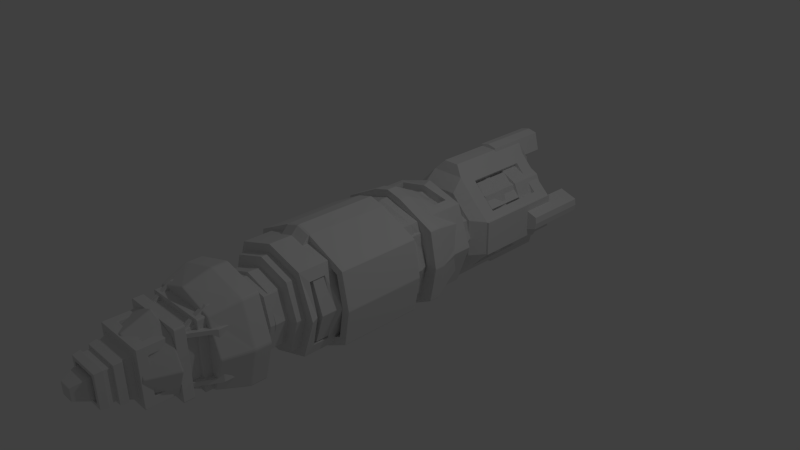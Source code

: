 # Source: EnginePieces.blend  (saved by Blender 2.75.0; exported with 4.5.12 LTS)
import bpy
from mathutils import Matrix  # noqa: F401  (used for matrix-valued properties, if any)

bpy.ops.wm.read_factory_settings(use_empty=True)
scene = bpy.context.scene
scene.name = 'Scene'

# ---- collections
col_collection_1 = bpy.data.collections.new('Collection 1'); scene.collection.children.link(col_collection_1)

# ---- materials (node trees are filled in below, after node groups)
mat_material = bpy.data.materials.new('Material')
mat_material.alpha_threshold = 0.0
mat_material.roughness = 0.5
mat_material.line_color = (0.0, 0.0, 0.0, 1.0)

# ---- material node trees

# ---- world
world_world = bpy.data.worlds.new('World'); scene.world = world_world
world_world.color = (0.05088, 0.05088, 0.05088)
world_world.use_sun_shadow = False
world_world.sun_shadow_jitter_overblur = 0.0
world_world.cycles.sampling_method = 'MANUAL'
world_world.cycles.sample_map_resolution = 256

# ---- cameras
cam_camera = bpy.data.cameras.new('Camera')
cam_camera.clip_end = 100.0
cam_camera.lens = 35.0
cam_camera.sensor_width = 32.0
cam_camera.sensor_height = 18.0
cam_camera.ortho_scale = 7.314
cam_camera.dof.focus_distance = 0.0

# ---- lights
light_lamp = bpy.data.lights.new('Lamp', 'POINT')
light_lamp.transmission_factor = 0.0
light_lamp.cutoff_distance = 30.0
light_lamp.energy = 100.0
light_lamp.shadow_buffer_clip_start = 1.001
light_lamp.shadow_soft_size = 0.1
light_lamp.shadow_maximum_resolution = 0.006
light_lamp.use_absolute_resolution = True
light_lamp.cycles.use_multiple_importance_sampling = False

# ---- meshes
me_cube_005 = bpy.data.meshes.new('Cube.005')
me_cube_005.from_pydata([(0.7388, -1.0, 0.6987), (0.7388, 0.8923, 0.6987), (0.0, 0.8923, 1.0), (0.0, -1.0, 1.0), (1.0, 0.8923, 0.0), (1.0, -1.0, 0.0), (0.0, -1.0, 0.0), (0.7388, -0.8496, 0.6987), (0.0, -0.8496, 1.0), (1.0, -0.8496, 0.0), (0.0, 0.8923, 1.102), (0.8468, 0.8923, 0.8012), (1.108, 0.8923, 0.0), (1.108, -0.8496, 0.0), (0.8468, -0.8496, 0.8012), (0.0, -0.8496, 1.102), (1.108, -0.5216, 0.0), (0.8468, -0.5216, 0.8012), (0.0, -0.5216, 1.102), (0.0, 1.0, 1.251), (0.9994, 1.0, 0.9498), (1.261, 1.0, 0.0), (1.261, -0.5216, 0.0), (0.9994, -0.5216, 0.9498), (0.0, -0.5216, 1.251), (0.0, -0.1813, 1.0), (0.7388, -0.1813, 0.6987), (1.0, -0.1813, 0.0), (0.0, -0.1813, 0.0)], [], [(4, 1, 11, 12), (0, 3, 6, 5), (7, 0, 5, 9), (1, 4, 27, 26), (8, 7, 14, 15), (0, 7, 8, 3), (12, 11, 20, 21), (17, 14, 13, 16), (1, 2, 10, 11), (7, 9, 13, 14), (18, 17, 23, 24), (14, 17, 18, 15), (23, 20, 19, 24), (20, 23, 22, 21), (17, 16, 22, 23), (11, 10, 19, 20), (25, 26, 27, 28), (2, 1, 26, 25)])
_uv = me_cube_005.uv_layers.new(name='UVMap')
_uv.uv.foreach_set('vector', [0.6896, 0.04409, 0.6896, 0.2637, 0.6598, 0.2637, 0.6598, 0.04409, 0.2021, 0.724, 0.01218, 0.8014, 0.01218, 0.5444, 0.2692, 0.5444, 0.07132, 0.2637, 0.03131, 0.2637, 0.03131, 0.04409, 0.07132, 0.04409, 0.6896, 0.2637, 0.6896, 0.04409, 0.9798, 0.04409, 0.9798, 0.2637, 0.07132, 0.4929, 0.07132, 0.2637, 0.1005, 0.2637, 0.1005, 0.4929, 0.03131, 0.2637, 0.07132, 0.2637, 0.07132, 0.4929, 0.03131, 0.4929, 0.6598, 0.04409, 0.6598, 0.2637, 0.6093, 0.2637, 0.6093, 0.04409, 0.1917, 0.2637, 0.1005, 0.2637, 0.1005, 0.04409, 0.1917, 0.04409, 0.6896, 0.2637, 0.6896, 0.4929, 0.6598, 0.4929, 0.6598, 0.2637, 0.07132, 0.2637, 0.07132, 0.04409, 0.1005, 0.04409, 0.1005, 0.2637, 0.1917, 0.4929, 0.1917, 0.2637, 0.2331, 0.2637, 0.2331, 0.4929, 0.1005, 0.2637, 0.1917, 0.2637, 0.1917, 0.4929, 0.1005, 0.4929, 0.2331, 0.2637, 0.6093, 0.2637, 0.6093, 0.4929, 0.2331, 0.4929, 0.6093, 0.2637, 0.2331, 0.2637, 0.2331, 0.04409, 0.6093, 0.04409, 0.1917, 0.2637, 0.1917, 0.04409, 0.2331, 0.04409, 0.2331, 0.2637, 0.6598, 0.2637, 0.6598, 0.4929, 0.6093, 0.4929, 0.6093, 0.2637, 0.2936, 0.8014, 0.3711, 0.6115, 0.5507, 0.5444, 0.5507, 0.8014, 0.6896, 0.4929, 0.6896, 0.2637, 0.9798, 0.2637, 0.9798, 0.4929])
me_cube_005.use_remesh_preserve_volume = False
me_cube_005.use_remesh_preserve_attributes = False
me_cube_005.use_mirror_vertex_groups = False
me_cube_005.update()
me_cube_004 = bpy.data.meshes.new('Cube.004')
me_cube_004.from_pydata([(0.7222, -1.266, 0.5472), (1.059, 1.715, 1.009), (0.0, 1.717, 1.398), (0.0, -1.266, 0.8387), (1.392, 1.715, 0.0), (0.8037, -1.266, 0.0), (0.0, -1.266, 0.0), (1.004, 1.253, 0.3075), (1.059, 0.05705, 1.009), (0.0, 0.05705, 1.398), (1.392, 0.05705, 0.0), (1.392, 0.1825, 0.0), (1.059, 0.1825, 1.009), (0.0, 0.1825, 1.398), (1.392, 0.6978, 0.0), (1.059, 0.6978, 1.009), (0.0, 0.6994, 1.398), (0.7263, 0.6978, 0.6233), (0.7263, 0.1825, 0.6233), (0.0, 0.6978, 1.012), (0.0, 0.1825, 1.012), (1.059, 0.1825, 0.0), (1.059, 0.6978, 0.0), (0.3917, 1.715, 1.342), (0.3611, -1.266, 0.693), (0.4018, -1.266, 0.0), (0.8097, 1.253, 0.7177), (0.5296, 0.05705, 1.204), (0.5296, 0.1825, 1.204), (0.3917, 0.6978, 1.342), (0.3632, 0.1825, 0.8176), (0.3632, 0.6978, 0.8176), (1.364, 1.715, 0.3663), (0.7629, -1.266, 0.2736), (0.0, -1.266, 0.4193), (0.384, 1.253, 0.9299), (1.226, 0.05705, 0.5047), (1.226, 0.1825, 0.5047), (1.364, 0.6978, 0.3663), (0.8928, 0.1825, 0.3117), (0.8928, 0.6978, 0.3117), (1.022, 1.253, 0.0), (0.3815, -1.266, 0.3465), (1.893, 1.715, 0.185), (1.922, 1.715, 0.0), (1.922, 0.6978, 0.0), (1.893, 0.6978, 0.185), (0.0, 1.717, 1.931), (0.0, 0.6994, 1.931), (0.2554, 0.6978, 1.875), (0.2554, 1.715, 1.875), (1.366, 2.567, 0.3665), (1.395, 2.567, 0.0), (0.0, 2.569, 1.398), (0.3939, 2.567, 1.343), (1.896, 2.567, 0.1852), (1.924, 2.567, 0.0), (0.0, 2.569, 1.931), (0.2577, 2.567, 1.875), (0.3841, 1.627, 0.9299), (0.8098, 1.627, 0.7176), (1.004, 1.627, 0.3074), (1.022, 1.627, 0.0), (0.0, 1.628, 0.9654), (0.0, 1.253, 0.5197), (0.5782, 1.253, 0.0), (0.0, 1.254, 0.9655), (0.5251, 1.253, 0.4578), (0.5251, -0.1845, 0.4578), (0.5782, -0.1845, 0.0), (0.0, -0.1845, 0.0), (0.0, -0.1845, 0.5197)], [], [(32, 43, 55, 51), (42, 34, 6, 25), (36, 33, 5, 10), (35, 26, 7, 67), (37, 36, 10, 11), (24, 27, 9, 3), (27, 28, 13, 9), (38, 14, 45, 46), (28, 12, 18, 30), (40, 39, 21, 22), (30, 31, 19, 20), (29, 16, 19, 31), (37, 11, 21, 39), (38, 15, 17, 40), (15, 29, 31, 17), (18, 17, 31, 30), (13, 28, 30, 20), (8, 12, 28, 27), (0, 8, 27, 24), (1, 32, 61, 60), (33, 42, 25, 5), (15, 1, 23, 29), (0, 24, 42, 33), (66, 35, 67, 64), (14, 38, 40, 22), (12, 37, 39, 18), (17, 18, 39, 40), (1, 15, 38, 32), (12, 8, 36, 37), (23, 1, 60, 59), (8, 0, 33, 36), (24, 3, 34, 42), (43, 46, 45, 44), (32, 38, 46, 43), (4, 32, 51, 52), (49, 50, 47, 48), (16, 29, 49, 48), (29, 23, 50, 49), (54, 53, 57, 58), (52, 51, 55, 56), (47, 50, 58, 57), (23, 2, 53, 54), (50, 23, 54, 58), (43, 44, 56, 55), (59, 60, 26, 35), (63, 59, 35, 66), (2, 23, 59, 63), (67, 7, 41, 65), (32, 4, 62, 61), (60, 61, 7, 26), (61, 62, 41, 7), (71, 68, 69, 70), (67, 65, 69, 68), (64, 67, 68, 71)])
_uv = me_cube_004.uv_layers.new(name='UVMap')
_uv.uv.foreach_set('vector', [0.1919, 0.1464, 0.192, 0.05251, 0.335, 0.05245, 0.3348, 0.1463, 0.8513, 0.6275, 0.7873, 0.6397, 0.7873, 0.5694, 0.8547, 0.5694, 0.7126, 0.2699, 0.6885, 0.03105, 0.7344, 0.02101, 0.8026, 0.2583, 0.347, 0.6401, 0.3564, 0.706, 0.3495, 0.7676, 0.2879, 0.7051, 0.7148, 0.2914, 0.7126, 0.2699, 0.8026, 0.2583, 0.8054, 0.2797, 0.5776, 0.031, 0.5347, 0.2676, 0.4414, 0.2538, 0.5125, 0.02101, 0.5347, 0.2676, 0.5321, 0.2883, 0.4383, 0.2746, 0.4414, 0.2538, 0.9364, 0.1303, 0.897, 0.08284, 0.9609, 0.02101, 0.979, 0.04663, 0.6607, 0.8135, 0.6229, 0.7267, 0.7083, 0.7223, 0.7268, 0.7889, 0.6358, 0.4268, 0.6358, 0.3403, 0.695, 0.3403, 0.695, 0.4268, 0.5074, 0.3403, 0.5074, 0.4268, 0.4383, 0.4268, 0.4383, 0.3403, 0.9332, 0.3613, 0.8925, 0.4137, 0.8475, 0.3672, 0.8685, 0.3014, 0.6648, 0.648, 0.7067, 0.5694, 0.7453, 0.6097, 0.7268, 0.666, 0.9364, 0.1303, 0.9748, 0.2433, 0.8896, 0.2357, 0.8733, 0.1787, 0.9748, 0.2433, 0.9332, 0.3613, 0.8685, 0.3014, 0.8896, 0.2357, 0.5765, 0.3403, 0.5765, 0.4268, 0.5074, 0.4268, 0.5074, 0.3403, 0.6985, 0.9002, 0.6607, 0.8135, 0.7268, 0.7889, 0.7453, 0.8555, 0.6263, 0.2777, 0.626, 0.2983, 0.5321, 0.2883, 0.5347, 0.2676, 0.6427, 0.04112, 0.6263, 0.2777, 0.5347, 0.2676, 0.5776, 0.031, 0.4533, 0.7275, 0.4956, 0.6159, 0.5463, 0.6531, 0.5193, 0.7243, 0.9153, 0.6153, 0.8513, 0.6275, 0.8547, 0.5694, 0.9221, 0.5694, 0.0212, 0.2656, 0.1918, 0.2658, 0.1917, 0.3909, 0.02109, 0.3907, 0.9084, 0.6611, 0.8479, 0.6856, 0.8513, 0.6275, 0.9153, 0.6153, 0.3341, 0.581, 0.347, 0.6401, 0.2879, 0.7051, 0.265, 0.6078, 0.897, 0.08284, 0.9364, 0.1303, 0.8733, 0.1787, 0.8569, 0.1217, 0.6229, 0.7267, 0.6648, 0.648, 0.7268, 0.666, 0.7083, 0.7223, 0.5765, 0.4268, 0.5765, 0.3403, 0.6358, 0.3403, 0.6358, 0.4268, 0.1918, 0.2658, 0.0212, 0.2656, 0.0213, 0.1463, 0.1919, 0.1464, 0.626, 0.2983, 0.6263, 0.2777, 0.7126, 0.2699, 0.7148, 0.2914, 0.4887, 0.8475, 0.4533, 0.7275, 0.5193, 0.7243, 0.5419, 0.8008, 0.6263, 0.2777, 0.6427, 0.04112, 0.6885, 0.03105, 0.7126, 0.2699, 0.8479, 0.6856, 0.7873, 0.71, 0.7873, 0.6397, 0.8513, 0.6275, 0.192, 0.05251, 0.02137, 0.0524, 0.02139, 0.02101, 0.1921, 0.02111, 0.1919, 0.1464, 0.0213, 0.1463, 0.02137, 0.0524, 0.192, 0.05251, 0.192, 0.2081, 0.1919, 0.1464, 0.3348, 0.1463, 0.3349, 0.208, 0.02101, 0.483, 0.1917, 0.4832, 0.1919, 0.527, 0.02124, 0.5268, 0.8925, 0.4137, 0.9332, 0.3613, 0.979, 0.4414, 0.9547, 0.4779, 0.02109, 0.3907, 0.1917, 0.3909, 0.1917, 0.4832, 0.02101, 0.483, 0.3346, 0.3909, 0.3963, 0.4163, 0.3742, 0.5029, 0.3346, 0.4831, 0.3915, 0.122, 0.3348, 0.1463, 0.335, 0.05245, 0.3629, 0.0379, 0.1919, 0.527, 0.1917, 0.4832, 0.3346, 0.4831, 0.3348, 0.5273, 0.1917, 0.3909, 0.1918, 0.3245, 0.3347, 0.3241, 0.3346, 0.3909, 0.1917, 0.4832, 0.1917, 0.3909, 0.3346, 0.3909, 0.3346, 0.4831, 0.192, 0.05251, 0.1921, 0.02111, 0.335, 0.02101, 0.335, 0.05245, 0.406, 0.6313, 0.4113, 0.7081, 0.3564, 0.706, 0.347, 0.6401, 0.3942, 0.5694, 0.406, 0.6313, 0.347, 0.6401, 0.3341, 0.581, 0.5261, 0.9023, 0.4887, 0.8475, 0.5419, 0.8008, 0.5809, 0.8524, 0.2879, 0.7051, 0.3495, 0.7676, 0.339, 0.812, 0.2733, 0.7884, 0.4956, 0.6159, 0.536, 0.5694, 0.5809, 0.6148, 0.5463, 0.6531, 0.4113, 0.7081, 0.403, 0.7771, 0.3495, 0.7676, 0.3564, 0.706, 0.403, 0.7771, 0.3943, 0.8226, 0.339, 0.812, 0.3495, 0.7676, 0.7873, 0.849, 0.7977, 0.7609, 0.8745, 0.752, 0.8745, 0.849, 0.2879, 0.7051, 0.2733, 0.7884, 0.02101, 0.7822, 0.02301, 0.7013, 0.265, 0.6078, 0.2879, 0.7051, 0.02301, 0.7013, 0.02101, 0.6222])
me_cube_004.use_remesh_preserve_volume = False
me_cube_004.use_remesh_preserve_attributes = False
me_cube_004.use_mirror_vertex_groups = False
me_cube_004.update()
me_cube_001 = bpy.data.meshes.new('Cube.001')
me_cube_001.from_pydata([(0.2047, 0.9725, 0.4165), (0.7257, -0.4757, 0.2378), (0.7257, 0.7907, 0.2378), (0.4757, -0.4757, 0.4757), (0.3051, 0.9725, 0.3109), (0.4757, 0.7907, 0.4757), (0.0, -0.4757, 0.7257), (0.2378, -0.4757, 0.7257), (0.2378, 0.7907, 0.7257), (0.7257, 0.7907, 0.0), (0.7257, -0.4757, 0.0), (0.2552, 0.5294, 0.2601), (0.6483, -0.2766, 0.3139), (0.6483, 0.5916, 0.3139), (0.3139, 0.5916, 0.6483), (0.4769, 0.5916, 0.4769), (0.4769, -0.2766, 0.4769), (0.3139, -0.2766, 0.6483), (0.558, -0.2766, 0.2235), (0.558, 0.5916, 0.2235), (0.2235, 0.5916, 0.558), (0.3866, 0.5916, 0.3866), (0.3866, -0.2766, 0.3866), (0.2235, -0.2766, 0.558), (0.2595, -0.644, 0.2595), (0.5574, -0.644, 0.2595), (0.4047, -0.644, 0.4047), (0.0, -0.644, 0.2595), (0.2595, -0.644, 0.5574), (0.0, -0.644, 0.5574), (0.2595, -0.644, 0.0), (0.5574, -0.644, 0.0), (0.0, -0.644, 0.0), (0.5356, -0.2189, 0.2456), (0.5356, 0.534, 0.2456), (0.2456, 0.534, 0.5356), (0.387, 0.534, 0.387), (0.387, -0.2189, 0.387), (0.2456, -0.2189, 0.5356), (0.5851, -0.2189, 0.2951), (0.5851, 0.534, 0.2951), (0.2951, 0.534, 0.5851), (0.4365, 0.534, 0.4365), (0.4365, -0.2189, 0.4365), (0.2951, -0.2189, 0.5851), (0.7554, -0.4757, 0.2378), (0.7554, 0.7907, 0.2378), (0.7554, 0.7907, 0.0), (0.7554, -0.4757, 0.0), (0.1996, 0.2718, 0.3185), (0.2047, 0.5294, 0.4165), (0.1967, 0.9725, 0.522), (0.3521, 0.9725, 0.3586), (0.5155, 0.9725, 0.2032), (0.0, 0.9725, 0.522), (0.2552, 0.2718, 0.2601), (0.5155, 0.9725, 0.0), (0.3051, 0.5294, 0.3109), (0.4107, 0.9725, 0.2104), (0.0, 0.9725, 0.4165), (0.4107, 0.9725, 0.0), (0.1996, 0.5294, 0.3185), (0.4107, 0.5294, 0.2104), (0.0, 0.5294, 0.4165), (0.1996, 0.2718, 0.2045), (0.4107, 0.5294, 0.0), (0.0, 0.2718, 0.2045), (0.3136, 0.5294, 0.2045), (0.0, 0.5294, 0.3185), (0.3136, 0.5294, 0.0), (0.3136, 0.2718, 0.2045), (0.0, 0.2718, 0.3185), (0.1996, 0.2718, 0.0), (0.3136, 0.2718, 0.0), (0.0, 0.2718, 0.0), (0.0, 1.034, 0.6585), (0.0, 0.8518, 0.8622), (0.1121, 0.8518, 0.8622), (0.1121, 1.034, 0.6585), (0.1121, -0.4145, 0.8622), (0.0, -0.4145, 0.8622)], [], [(8, 5, 52, 51), (7, 8, 77, 79), (7, 6, 29, 28), (3, 7, 28, 26), (51, 54, 75, 78), (5, 8, 14, 15), (1, 3, 26, 25), (7, 3, 16, 17), (10, 1, 25, 31), (5, 2, 53, 52), (9, 2, 46, 47), (2, 9, 56, 53), (16, 12, 18, 22), (14, 17, 23, 20), (8, 7, 17, 14), (2, 5, 15, 13), (1, 2, 13, 12), (3, 1, 12, 16), (23, 22, 37, 38), (21, 20, 35, 36), (15, 14, 20, 21), (17, 16, 22, 23), (13, 15, 21, 19), (12, 13, 19, 18), (25, 24, 30, 31), (26, 28, 24, 25), (28, 29, 27, 24), (24, 27, 32, 30), (34, 36, 42, 40), (38, 37, 43, 44), (19, 21, 36, 34), (18, 19, 34, 33), (20, 23, 38, 35), (22, 18, 33, 37), (43, 42, 41, 44), (42, 43, 39, 40), (33, 34, 40, 39), (35, 38, 44, 41), (37, 33, 39, 43), (36, 35, 41, 42), (46, 45, 48, 47), (2, 1, 45, 46), (1, 10, 48, 45), (53, 56, 60, 58), (54, 51, 0, 59), (51, 52, 4, 0), (52, 53, 58, 4), (59, 0, 50, 63), (0, 4, 57, 50), (4, 58, 62, 57), (58, 60, 65, 62), (57, 62, 67, 11), (50, 57, 11, 61), (62, 65, 69, 67), (63, 50, 61, 68), (11, 67, 70, 55), (61, 11, 55, 49), (67, 69, 73, 70), (68, 61, 49, 71), (66, 64, 72, 74), (49, 55, 70, 64), (71, 49, 64, 66), (64, 70, 73, 72), (76, 77, 78, 75), (79, 77, 76, 80), (8, 51, 78, 77), (6, 7, 79, 80)])
_uv = me_cube_001.uv_layers.new(name='UVMap')
_uv.uv.foreach_set('vector', [0.7448, 0.6782, 0.6268, 0.6665, 0.634, 0.5814, 0.7138, 0.5862, 0.344, 0.4693, 0.344, 0.0402, 0.4069, 0.0195, 0.4069, 0.4486, 0.5793, 0.2852, 0.4967, 0.2948, 0.4871, 0.2122, 0.5738, 0.2052, 0.6693, 0.2049, 0.5793, 0.2852, 0.5738, 0.2052, 0.6212, 0.1568, 0.7138, 0.5862, 0.7611, 0.5328, 0.7982, 0.5702, 0.7701, 0.5923, 0.2271, 0.04019, 0.344, 0.0402, 0.3073, 0.1077, 0.2271, 0.1077, 0.7496, 0.1149, 0.6693, 0.2049, 0.6212, 0.1568, 0.6696, 0.1094, 0.344, 0.4693, 0.2271, 0.4693, 0.2271, 0.4019, 0.3073, 0.4019, 0.7592, 0.03233, 0.7496, 0.1149, 0.6696, 0.1094, 0.6766, 0.02269, 0.6268, 0.6665, 0.5091, 0.6589, 0.5586, 0.5799, 0.634, 0.5814, 0.4468, 0.6059, 0.5091, 0.6589, 0.5025, 0.6667, 0.4402, 0.6137, 0.5091, 0.6589, 0.4468, 0.6059, 0.5092, 0.5344, 0.5586, 0.5799, 0.02043, 0.6317, 0.01951, 0.5511, 0.06305, 0.5517, 0.06373, 0.6317, 0.3577, 0.7551, 0.06303, 0.7551, 0.06303, 0.7117, 0.3577, 0.7117, 0.344, 0.0402, 0.344, 0.4693, 0.3073, 0.4019, 0.3073, 0.1077, 0.1102, 0.0402, 0.2271, 0.04019, 0.2271, 0.1077, 0.1469, 0.1077, 0.1102, 0.4693, 0.1102, 0.0402, 0.1469, 0.1077, 0.1469, 0.4019, 0.2271, 0.4693, 0.1102, 0.4693, 0.1469, 0.4019, 0.2271, 0.4019, 0.06303, 0.7117, 0.06373, 0.6317, 0.08313, 0.6317, 0.08272, 0.7011, 0.357, 0.6318, 0.3577, 0.7117, 0.338, 0.7011, 0.3376, 0.6318, 0.4002, 0.6318, 0.4012, 0.7123, 0.3577, 0.7117, 0.357, 0.6318, 0.0195, 0.7123, 0.02043, 0.6317, 0.06373, 0.6317, 0.06303, 0.7117, 0.4012, 0.5512, 0.4002, 0.6318, 0.357, 0.6318, 0.3577, 0.5518, 0.06307, 0.5083, 0.3577, 0.5084, 0.3577, 0.5518, 0.06305, 0.5517, 0.6696, 0.1094, 0.572, 0.1076, 0.5733, 0.0195, 0.6766, 0.02269, 0.6212, 0.1568, 0.5738, 0.2052, 0.572, 0.1076, 0.6696, 0.1094, 0.5738, 0.2052, 0.4871, 0.2122, 0.4839, 0.1089, 0.572, 0.1076, 0.572, 0.1076, 0.4839, 0.1089, 0.4839, 0.0195, 0.5733, 0.0195, 0.3225, 0.8181, 0.3235, 0.8871, 0.2998, 0.8871, 0.299, 0.8178, 0.02051, 0.9565, 0.0195, 0.8874, 0.04324, 0.8875, 0.04397, 0.9568, 0.3577, 0.5518, 0.357, 0.6318, 0.3376, 0.6318, 0.338, 0.5625, 0.06305, 0.5517, 0.3577, 0.5518, 0.338, 0.5625, 0.08274, 0.5624, 0.3577, 0.7117, 0.06303, 0.7117, 0.08272, 0.7011, 0.338, 0.7011, 0.06373, 0.6317, 0.06305, 0.5517, 0.08274, 0.5624, 0.08313, 0.6317, 0.04324, 0.8875, 0.2998, 0.8871, 0.299, 0.9568, 0.04397, 0.9568, 0.2998, 0.8871, 0.04324, 0.8875, 0.04403, 0.8178, 0.299, 0.8178, 0.04403, 0.7941, 0.299, 0.7941, 0.299, 0.8178, 0.04403, 0.8178, 0.299, 0.9805, 0.04397, 0.9805, 0.04397, 0.9568, 0.299, 0.9568, 0.0195, 0.8874, 0.02048, 0.8181, 0.04403, 0.8178, 0.04324, 0.8875, 0.3235, 0.8871, 0.3225, 0.9565, 0.299, 0.9568, 0.2998, 0.8871, 0.1001, 0.0402, 0.1001, 0.4693, 0.0195, 0.4693, 0.0195, 0.0402, 0.1102, 0.0402, 0.1102, 0.4693, 0.1001, 0.4693, 0.1001, 0.0402, 0.7496, 0.1149, 0.7592, 0.03233, 0.7695, 0.03354, 0.7599, 0.1161, 0.5586, 0.5799, 0.5092, 0.5344, 0.534, 0.5083, 0.585, 0.5577, 0.7611, 0.5328, 0.7138, 0.5862, 0.6848, 0.5612, 0.7343, 0.5083, 0.7138, 0.5862, 0.634, 0.5814, 0.6347, 0.5584, 0.6848, 0.5612, 0.634, 0.5814, 0.5586, 0.5799, 0.585, 0.5577, 0.6347, 0.5584, 0.7102, 0.7172, 0.7159, 0.7848, 0.5773, 0.7928, 0.564, 0.7293, 0.7159, 0.7848, 0.7175, 0.8381, 0.5701, 0.8384, 0.5773, 0.7928, 0.7175, 0.8381, 0.7175, 0.8866, 0.5759, 0.8853, 0.5701, 0.8384, 0.7175, 0.8866, 0.7129, 0.9647, 0.5598, 0.9501, 0.5759, 0.8853, 0.5701, 0.8384, 0.5759, 0.8853, 0.5454, 0.8703, 0.5453, 0.8382, 0.5773, 0.7928, 0.5701, 0.8384, 0.5453, 0.8382, 0.5467, 0.8067, 0.5759, 0.8853, 0.5598, 0.9501, 0.5302, 0.9431, 0.5454, 0.8703, 0.564, 0.7293, 0.5773, 0.7928, 0.5467, 0.8067, 0.534, 0.7356, 0.5453, 0.8382, 0.5454, 0.8703, 0.4487, 0.8608, 0.4505, 0.8343, 0.5467, 0.8067, 0.5453, 0.8382, 0.4505, 0.8343, 0.4515, 0.8053, 0.5454, 0.8703, 0.5302, 0.9431, 0.4402, 0.9323, 0.4487, 0.8608, 0.534, 0.7356, 0.5467, 0.8067, 0.4515, 0.8053, 0.4492, 0.7418, 0.8806, 0.7662, 0.8328, 0.814, 0.7838, 0.765, 0.8316, 0.7172, 0.8601, 0.8413, 0.8328, 0.8407, 0.8055, 0.8413, 0.8328, 0.814, 0.9079, 0.7935, 0.8601, 0.8413, 0.8328, 0.814, 0.8806, 0.7662, 0.8328, 0.814, 0.8055, 0.8413, 0.7565, 0.7923, 0.7838, 0.765, 0.8455, 0.6469, 0.814, 0.6664, 0.7701, 0.5923, 0.7982, 0.5702, 0.4069, 0.4486, 0.4069, 0.0195, 0.4449, 0.0195, 0.4449, 0.4486, 0.7448, 0.6782, 0.7138, 0.5862, 0.7701, 0.5923, 0.814, 0.6664, 0.4967, 0.2948, 0.5793, 0.2852, 0.5417, 0.3422, 0.5028, 0.3467])
me_cube_001.use_remesh_preserve_volume = False
me_cube_001.use_remesh_preserve_attributes = False
me_cube_001.use_mirror_vertex_groups = False
me_cube_001.update()
me_cylinder_002 = bpy.data.meshes.new('Cylinder.002')
me_cylinder_002.from_pydata([(0.7402, -1.573, 0.0), (0.0, 1.014, 0.7247), (0.5318, 1.014, 0.5616), (0.7402, 1.014, 0.0), (0.3173, -2.159, -7.629e-09), (0.3173, 1.419, 3.02e-08), (0.2244, -2.159, 0.2244), (0.2244, 1.419, 0.2244), (-6.335e-08, -2.159, 0.3173), (-6.335e-08, 1.419, 0.3173), (0.3173, 1.014, 0.0), (0.2244, 1.014, 0.2244), (0.0, 1.014, 0.3173), (0.0, -1.573, 0.3173), (0.2244, -1.573, 0.2244), (0.3173, -1.573, -1.434e-09), (0.5318, -1.573, 0.5616), (0.0, -1.573, 0.7247), (0.3173, -1.768, 0.0), (0.3173, -1.963, 0.0), (0.2244, -1.768, 0.2244), (0.2244, -1.963, 0.2244), (0.0, -1.768, 0.3173), (0.0, -1.963, 0.3173), (0.4771, -1.768, 0.0), (0.4771, -1.963, 0.0), (0.3842, -1.768, 0.3528), (0.3842, -1.963, 0.3528), (0.0, -1.768, 0.4457), (0.0, -1.963, 0.4457), (0.7402, 0.5831, 0.0), (0.7402, 0.1519, 0.0), (0.7402, -0.2792, 0.0), (0.7402, -0.7104, 0.0), (0.7402, -1.142, 0.0), (0.5318, 0.5831, 0.5616), (0.5318, 0.1519, 0.5616), (0.5318, -0.2792, 0.5616), (0.5318, -0.7104, 0.5616), (0.5318, -1.142, 0.5616), (0.0, 0.5831, 0.7247), (0.0, 0.1519, 0.7247), (0.0, -0.2792, 0.7247), (0.0, -0.7104, 0.7247), (0.0, -1.142, 0.7247), (0.3988, -0.8182, 0.6024), (0.3988, -1.034, 0.6024), (0.0, -0.8182, 0.6839), (0.0, -1.034, 0.6839), (0.3988, 0.04413, 0.6024), (0.3988, -0.1714, 0.6024), (0.0, 0.04413, 0.6839), (0.0, -0.1714, 0.6839), (0.3988, 0.9064, 0.6024), (0.0, 0.9064, 0.6839), (0.3988, 0.6909, 0.6024), (0.0, 0.6909, 0.6839), (0.6881, -1.249, 0.0), (0.6881, -1.465, 0.0), (0.5839, -1.249, 0.4212), (0.5839, -1.465, 0.4212), (0.6881, -0.387, 0.0), (0.6881, -0.6026, 0.0), (0.5839, -0.387, 0.4212), (0.5839, -0.6026, 0.4212), (0.6881, 0.4753, 0.0), (0.6881, 0.2597, 0.0), (0.5839, 0.4753, 0.4212), (0.5839, 0.2597, 0.4212), (0.2714, -0.387, 0.0), (0.2714, -0.6026, 0.0), (0.4279, -0.8182, 0.3319), (0.4279, -1.034, 0.3319), (0.0, -0.8182, 0.2878), (0.0, -1.034, 0.2878), (0.4279, 0.04413, 0.3319), (0.4279, -0.1714, 0.3319), (0.0, 0.04413, 0.2878), (0.0, -0.1714, 0.2878), (0.4279, 0.9064, 0.3319), (0.0, 0.9064, 0.2878), (0.4279, 0.6909, 0.3319), (0.0, 0.6909, 0.2878), (0.2714, -1.249, 0.0), (0.2714, -1.465, 0.0), (0.3278, -1.249, 0.4299), (0.3278, -1.465, 0.4299), (0.3278, -0.387, 0.4299), (0.3278, -0.6026, 0.4299), (0.2714, 0.4753, 0.0), (0.2714, 0.2597, 0.0), (0.3278, 0.4753, 0.4299), (0.3278, 0.2597, 0.4299)], [], [(14, 15, 0, 16), (10, 11, 2, 3), (10, 5, 7, 11), (11, 7, 9, 12), (13, 14, 16, 17), (18, 15, 14, 20), (30, 3, 2, 35), (35, 2, 53, 55), (20, 14, 13, 22), (11, 12, 1, 2), (6, 21, 23, 8), (23, 21, 27, 29), (4, 19, 21, 6), (21, 19, 25, 27), (27, 26, 28, 29), (25, 24, 26, 27), (18, 20, 26, 24), (20, 22, 28, 26), (16, 39, 44, 17), (39, 38, 45, 46), (38, 37, 42, 43), (37, 36, 49, 50), (36, 35, 40, 41), (16, 0, 58, 60), (34, 33, 38, 39), (38, 33, 62, 64), (32, 31, 36, 37), (36, 31, 66, 68), (68, 66, 90, 92), (38, 43, 47, 45), (44, 39, 46, 48), (59, 60, 86, 85), (36, 41, 51, 49), (42, 37, 50, 52), (50, 49, 75, 76), (40, 35, 55, 56), (2, 1, 54, 53), (63, 64, 88, 87), (34, 39, 59, 57), (39, 16, 60, 59), (53, 54, 80, 79), (37, 38, 64, 63), (32, 37, 63, 61), (67, 68, 92, 91), (35, 36, 68, 67), (30, 35, 67, 65), (72, 71, 73, 74), (76, 75, 77, 78), (81, 79, 80, 82), (84, 83, 85, 86), (70, 69, 87, 88), (90, 89, 91, 92), (46, 45, 71, 72), (55, 53, 79, 81), (64, 62, 70, 88), (60, 58, 84, 86), (65, 67, 91, 89), (61, 63, 87, 69), (52, 50, 76, 78), (57, 59, 85, 83), (48, 46, 72, 74), (56, 55, 81, 82), (49, 51, 77, 75), (45, 47, 73, 71)])
_uv = me_cylinder_002.uv_layers.new(name='UVMap')
_uv.uv.foreach_set('vector', [0.2603, 0.1862, 0.2444, 0.12, 0.3264, 0.04951, 0.3712, 0.1753, 0.4334, 0.4104, 0.4332, 0.4783, 0.3254, 0.4942, 0.338, 0.3618, 0.4334, 0.4104, 0.5381, 0.4023, 0.5444, 0.4621, 0.4332, 0.4783, 0.4332, 0.4783, 0.5444, 0.4621, 0.5548, 0.5266, 0.4475, 0.544, 0.2636, 0.2562, 0.2603, 0.1862, 0.3712, 0.1753, 0.3586, 0.2994, 0.1941, 0.13, 0.2444, 0.12, 0.2603, 0.1862, 0.2044, 0.197, 0.2356, 0.3576, 0.338, 0.3618, 0.3254, 0.4942, 0.2319, 0.4986, 0.2319, 0.4986, 0.3254, 0.4942, 0.3105, 0.5259, 0.26, 0.5321, 0.2044, 0.197, 0.2603, 0.1862, 0.2636, 0.2562, 0.2134, 0.2616, 0.4332, 0.4783, 0.4475, 0.544, 0.3678, 0.6086, 0.3254, 0.4942, 0.03584, 0.23, 0.08689, 0.2167, 0.1003, 0.2822, 0.05056, 0.2932, 0.1003, 0.2822, 0.08689, 0.2167, 0.1275, 0.2015, 0.1325, 0.2894, 0.0207, 0.1666, 0.07166, 0.1545, 0.08689, 0.2167, 0.03584, 0.23, 0.08689, 0.2167, 0.07166, 0.1545, 0.1025, 0.1308, 0.1275, 0.2015, 0.1275, 0.2015, 0.1603, 0.1985, 0.1866, 0.2785, 0.1325, 0.2894, 0.1025, 0.1308, 0.1551, 0.1193, 0.1603, 0.1985, 0.1275, 0.2015, 0.1941, 0.13, 0.2044, 0.197, 0.1603, 0.1985, 0.1551, 0.1193, 0.2044, 0.197, 0.2134, 0.2616, 0.1866, 0.2785, 0.1603, 0.1985, 0.3712, 0.1753, 0.4654, 0.1716, 0.4618, 0.3039, 0.3586, 0.2994, 0.4654, 0.1716, 0.5708, 0.1713, 0.5439, 0.2057, 0.4905, 0.2055, 0.5708, 0.1713, 0.6786, 0.1708, 0.6786, 0.3098, 0.5708, 0.3098, 0.0207, 0.4996, 0.1276, 0.4991, 0.1011, 0.5338, 0.04759, 0.534, 0.1276, 0.4991, 0.2319, 0.4986, 0.2364, 0.6359, 0.1289, 0.6377, 0.3712, 0.1753, 0.3264, 0.04951, 0.3541, 0.04357, 0.386, 0.1411, 0.461, 0.02225, 0.5694, 0.0207, 0.5708, 0.1713, 0.4654, 0.1716, 0.5708, 0.1713, 0.5694, 0.0207, 0.5993, 0.02435, 0.5975, 0.1336, 0.0207, 0.3512, 0.1275, 0.3512, 0.1276, 0.4991, 0.0207, 0.4996, 0.1276, 0.4991, 0.1275, 0.3512, 0.1569, 0.355, 0.1542, 0.4623, 0.3566, 0.7916, 0.3178, 0.6924, 0.4192, 0.6791, 0.4192, 0.7855, 0.5708, 0.1713, 0.5708, 0.3098, 0.5422, 0.3072, 0.5439, 0.2057, 0.4618, 0.3039, 0.4654, 0.1716, 0.4905, 0.2055, 0.4892, 0.3023, 0.175, 0.8484, 0.1221, 0.8484, 0.1221, 0.7855, 0.175, 0.7855, 0.1276, 0.4991, 0.1289, 0.6377, 0.1002, 0.6354, 0.1011, 0.5338, 0.02125, 0.6377, 0.0207, 0.4996, 0.04759, 0.534, 0.04973, 0.635, 0.9793, 0.4479, 0.9793, 0.5008, 0.9125, 0.5008, 0.9125, 0.4479, 0.2364, 0.6359, 0.2319, 0.4986, 0.26, 0.5321, 0.2647, 0.6326, 0.3254, 0.4942, 0.3678, 0.6086, 0.3419, 0.6156, 0.3105, 0.5259, 0.5962, 0.5055, 0.5962, 0.4526, 0.6591, 0.4526, 0.6591, 0.5055, 0.461, 0.02225, 0.4654, 0.1716, 0.4371, 0.135, 0.4315, 0.0269, 0.4654, 0.1716, 0.3712, 0.1753, 0.386, 0.1411, 0.4371, 0.135, 0.8253, 0.2371, 0.7299, 0.267, 0.72, 0.1703, 0.8255, 0.1703, 0.6786, 0.1708, 0.5708, 0.1713, 0.5975, 0.1336, 0.6514, 0.1334, 0.678, 0.02079, 0.6786, 0.1708, 0.6514, 0.1334, 0.6483, 0.02479, 0.4721, 0.8484, 0.4192, 0.8484, 0.4192, 0.7855, 0.4721, 0.7855, 0.2319, 0.4986, 0.1276, 0.4991, 0.1542, 0.4623, 0.2072, 0.4626, 0.2356, 0.3576, 0.2319, 0.4986, 0.2072, 0.4626, 0.2076, 0.3604, 0.7205, 0.7758, 0.7205, 0.8287, 0.6149, 0.8287, 0.6149, 0.7758, 0.9125, 0.4479, 0.9125, 0.5008, 0.807, 0.5008, 0.807, 0.4479, 0.8255, 0.1174, 0.8255, 0.1703, 0.72, 0.1703, 0.72, 0.1174, 0.1221, 0.6791, 0.175, 0.6791, 0.175, 0.7855, 0.1221, 0.7855, 0.7656, 0.4526, 0.7656, 0.5055, 0.6591, 0.5055, 0.6591, 0.4526, 0.4192, 0.6791, 0.4721, 0.6791, 0.4721, 0.7855, 0.4192, 0.7855, 0.7873, 0.7758, 0.7873, 0.8287, 0.7205, 0.8287, 0.7205, 0.7758, 0.8923, 0.1174, 0.8923, 0.1703, 0.8255, 0.1703, 0.8255, 0.1174, 0.6531, 0.39, 0.7523, 0.3512, 0.7656, 0.4526, 0.6591, 0.4526, 0.0595, 0.7916, 0.0207, 0.6924, 0.1221, 0.6791, 0.1221, 0.7855, 0.5735, 0.6924, 0.5347, 0.7916, 0.4721, 0.7855, 0.4721, 0.6791, 0.7523, 0.6069, 0.6531, 0.5681, 0.6591, 0.5055, 0.7656, 0.5055, 0.8169, 0.3512, 0.9122, 0.3811, 0.9125, 0.4479, 0.807, 0.4479, 0.2764, 0.6924, 0.2376, 0.7916, 0.175, 0.7855, 0.175, 0.6791, 0.6249, 0.6791, 0.7202, 0.7091, 0.7205, 0.7758, 0.6149, 0.7758, 0.7299, 0.0207, 0.8253, 0.05065, 0.8255, 0.1174, 0.72, 0.1174, 0.9122, 0.5676, 0.8169, 0.5975, 0.807, 0.5008, 0.9125, 0.5008, 0.7202, 0.8955, 0.6249, 0.9255, 0.6149, 0.8287, 0.7205, 0.8287])
me_cylinder_002.use_remesh_preserve_volume = False
me_cylinder_002.use_remesh_preserve_attributes = False
me_cylinder_002.use_mirror_vertex_groups = False
me_cylinder_002.update()
me_cylinder_001 = bpy.data.meshes.new('Cylinder.001')
me_cylinder_001.from_pydata([(0.236, -2.159, 0.0), (0.3173, 1.422, 0.0), (0.236, -2.159, 0.2244), (0.254, 1.422, 0.2709), (-6.335e-08, -2.159, 0.3173), (0.0, 1.422, 0.3038), (0.236, -1.682, 0.0), (0.236, -1.682, 0.2244), (0.0, -1.682, 0.3173), (0.2012, -1.154, 0.0), (0.2012, -1.154, 0.7649), (0.0, -1.154, 0.8252), (0.2244, 0.4058, 0.7649), (0.0, 0.4058, 0.8252), (0.4431, 1.422, 0.1724), (0.5033, 1.422, 0.0), (0.8514, 0.4191, 0.0), (0.8514, -1.14, 0.0), (0.7585, 0.4191, 0.4963), (0.7585, -1.14, 0.4963), (0.1989, 1.422, 0.0), (0.1989, 1.422, 0.1989), (0.0, 1.422, 0.1989), (0.1989, 1.493, 0.0), (0.1989, 1.493, 0.1989), (0.0, 1.493, 0.1989), (0.3215, -1.151, 0.0), (0.3215, -1.151, 0.5766), (0.6661, -1.143, 0.4205), (0.7391, -1.143, 0.0), (0.3215, -0.6878, 0.0), (0.3215, -0.6878, 0.5753), (0.6542, -0.6801, 0.4192), (0.7273, -0.6801, 0.0), (0.2244, -0.01397, 0.7649), (0.0, -0.01397, 0.8252), (0.8514, -0.0006572, 0.0), (0.7585, -0.0006572, 0.4963), (0.2244, 0.2616, 0.7649), (0.0, 0.2616, 0.8252), (0.8514, 0.2749, 0.0), (0.7585, 0.2749, 0.4963), (0.2479, 0.2616, 0.602), (0.2479, -0.01397, 0.602), (0.0, 0.2616, 0.6414), (0.0, -0.01397, 0.6414), (0.6575, 0.2749, 0.0), (0.6575, -0.0006572, 0.0), (0.5968, 0.2749, 0.4265), (0.5968, -0.0006572, 0.4265)], [], [(34, 10, 19, 37), (12, 3, 5, 13), (2, 7, 8, 4), (0, 6, 7, 2), (7, 10, 11, 8), (6, 9, 10, 7), (38, 12, 13, 39), (1, 3, 14, 15), (16, 15, 14, 18), (40, 16, 18, 41), (3, 12, 18, 14), (10, 9, 26, 27), (5, 3, 21, 22), (3, 1, 20, 21), (22, 21, 24, 25), (21, 20, 23, 24), (28, 27, 31, 32), (17, 19, 28, 29), (19, 10, 27, 28), (31, 30, 33, 32), (29, 28, 32, 33), (27, 26, 30, 31), (17, 36, 37, 19), (10, 34, 35, 11), (35, 34, 43, 45), (12, 38, 41, 18), (41, 38, 42, 48), (38, 39, 44, 42), (42, 43, 49, 48), (47, 46, 48, 49), (43, 42, 44, 45), (40, 41, 48, 46), (34, 37, 49, 43), (37, 36, 47, 49)])
_uv = me_cylinder_001.uv_layers.new(name='UVMap')
_uv.uv.foreach_set('vector', [0.08658, 0.753, 0.08038, 0.4367, 0.2521, 0.4402, 0.2525, 0.7564, 0.06197, 0.326, 0.3701, 0.2507, 0.3813, 0.323, 0.06562, 0.3907, 0.4448, 0.4987, 0.5808, 0.5116, 0.5645, 0.5827, 0.4368, 0.5644, 0.4499, 0.4367, 0.5817, 0.4475, 0.5808, 0.5116, 0.4448, 0.4987, 0.5808, 0.5116, 0.7531, 0.6378, 0.7322, 0.6912, 0.5645, 0.5827, 0.5817, 0.4475, 0.7246, 0.4367, 0.7531, 0.6378, 0.5808, 0.5116, 0.0221, 0.3265, 0.06197, 0.326, 0.06562, 0.3907, 0.02452, 0.3925, 0.9083, 0.8076, 0.8812, 0.7354, 0.9368, 0.7557, 0.9595, 0.801, 0.1001, 0.03081, 0.3813, 0.1385, 0.3681, 0.1886, 0.06988, 0.1654, 0.06066, 0.0221, 0.1001, 0.03081, 0.06988, 0.1654, 0.03014, 0.1604, 0.3701, 0.2507, 0.06197, 0.326, 0.06988, 0.1654, 0.3681, 0.1886, 0.7973, 0.649, 0.7974, 0.4367, 0.8308, 0.4367, 0.8308, 0.5967, 0.8101, 0.7354, 0.8812, 0.7354, 0.8686, 0.7572, 0.8139, 0.7643, 0.8812, 0.7354, 0.9083, 0.8076, 0.8757, 0.8119, 0.8686, 0.7572, 0.8375, 0.1325, 0.8375, 0.07729, 0.8571, 0.07729, 0.8571, 0.1325, 0.8375, 0.07729, 0.8375, 0.0221, 0.8571, 0.0221, 0.8571, 0.07729, 0.701, 0.2548, 0.6059, 0.2993, 0.554, 0.1817, 0.6463, 0.1384, 0.9779, 0.4368, 0.9521, 0.5745, 0.9264, 0.5534, 0.9467, 0.4367, 0.9521, 0.5745, 0.7973, 0.649, 0.8308, 0.5967, 0.9264, 0.5534, 0.554, 0.1817, 0.554, 0.0221, 0.6666, 0.0221, 0.6463, 0.1384, 0.7933, 0.04361, 0.773, 0.1603, 0.6463, 0.1384, 0.6666, 0.0221, 0.4255, 0.1821, 0.4255, 0.0221, 0.554, 0.0221, 0.554, 0.1817, 0.3922, 0.44, 0.3926, 0.7563, 0.2525, 0.7564, 0.2521, 0.4402, 0.08038, 0.4367, 0.08658, 0.753, 0.0221, 0.753, 0.0221, 0.4367, 0.0221, 0.8823, 0.07837, 0.8508, 0.1146, 0.8786, 0.05771, 0.9188, 0.06197, 0.326, 0.0221, 0.3265, 0.03014, 0.1604, 0.06988, 0.1654, 0.6513, 0.8535, 0.4931, 0.8034, 0.5293, 0.7755, 0.6327, 0.8083, 0.4931, 0.8034, 0.4368, 0.7719, 0.4724, 0.7354, 0.5293, 0.7755, 0.5065, 0.9742, 0.5065, 0.8977, 0.6149, 0.9014, 0.6149, 0.9779, 0.7344, 0.9014, 0.7344, 0.9779, 0.6149, 0.9779, 0.6149, 0.9014, 0.5065, 0.8977, 0.5065, 0.9742, 0.4368, 0.9742, 0.4368, 0.8977, 0.7659, 0.7729, 0.6513, 0.8535, 0.6327, 0.8083, 0.7274, 0.7354, 0.07837, 0.8508, 0.2366, 0.8006, 0.218, 0.8459, 0.1146, 0.8786, 0.2366, 0.8006, 0.3512, 0.8812, 0.3127, 0.9188, 0.218, 0.8459])
me_cylinder_001.use_remesh_preserve_volume = False
me_cylinder_001.use_remesh_preserve_attributes = False
me_cylinder_001.use_mirror_vertex_groups = False
me_cylinder_001.update()
me_cylinder = bpy.data.meshes.new('Cylinder')
me_cylinder.from_pydata([(0.4592, -1.697, 0.4592), (0.4592, 0.8735, 0.4592), (0.0, -1.697, 0.6061), (0.0, 0.8735, 0.6061), (0.217, -2.159, -5.217e-09), (0.217, 1.419, 2.065e-08), (0.1534, -2.159, 0.1534), (0.1534, 1.419, 0.1534), (-4.332e-08, -2.159, 0.217), (-4.332e-08, 1.419, 0.217), (0.217, 0.9417, 0.0), (0.1534, 0.9417, 0.1534), (0.0, 0.9417, 0.217), (0.0, -1.766, 0.217), (0.1534, -1.766, 0.1534), (0.217, -1.766, 0.0), (0.6061, 0.8735, 0.0), (0.6061, -1.697, 0.0), (0.0, -1.72, 0.4764), (0.0, -1.743, 0.3467), (0.3573, -1.72, 0.3573), (0.2554, -1.743, 0.2554), (0.4764, -1.72, 0.0), (0.3467, -1.743, 0.0), (0.0, -1.894, 0.4857), (0.0, -1.916, 0.356), (0.3666, -1.894, 0.3666), (0.2647, -1.916, 0.2647), (0.4857, -1.894, 0.0), (0.356, -1.916, 0.0), (0.4592, 0.5878, 0.4592), (0.4592, 0.3022, 0.4592), (0.4592, 0.01649, 0.4592), (0.4592, -0.2692, 0.4592), (0.4592, -0.5548, 0.4592), (0.4592, -0.8405, 0.4592), (0.4592, -1.126, 0.4592), (0.4592, -1.412, 0.4592), (0.6061, 0.5878, 0.0), (0.6061, 0.3022, 0.0), (0.6061, 0.01649, 0.0), (0.6061, -0.2692, 0.0), (0.6061, -0.5548, 0.0), (0.6061, -0.8405, 0.0), (0.6061, -1.126, 0.0), (0.6061, -1.412, 0.0), (0.0, 0.5878, 0.6061), (0.0, 0.3022, 0.6061), (0.0, 0.01649, 0.6061), (0.0, -0.2692, 0.6061), (0.0, -0.5548, 0.6061), (0.0, -0.8405, 0.6061), (0.0, -1.126, 0.6061), (0.0, -1.412, 0.6061), (0.4066, 0.5878, 0.5652), (0.4066, 0.3022, 0.5652), (0.4066, 0.01649, 0.5652), (0.4066, -0.2692, 0.5652), (0.4066, -0.5548, 0.5652), (0.4066, -0.8405, 0.5652), (0.4066, -1.126, 0.5652), (0.4066, -1.412, 0.5652), (0.0, 0.5878, 0.7121), (0.0, 0.3022, 0.7121), (0.0, 0.01649, 0.7121), (0.0, -0.2692, 0.7121), (0.0, -0.5548, 0.7121), (0.0, -0.8405, 0.7121), (0.0, -1.126, 0.7121), (0.0, -1.412, 0.7121), (0.5671, 0.5878, 0.4064), (0.5671, 0.3022, 0.4064), (0.5671, 0.01649, 0.4064), (0.5671, -0.2692, 0.4064), (0.5671, -0.5548, 0.4064), (0.5671, -0.8405, 0.4064), (0.5671, -1.126, 0.4064), (0.5671, -1.412, 0.4064), (0.714, 0.5878, 0.0), (0.714, 0.3022, 0.0), (0.714, 0.01649, 0.0), (0.714, -0.2692, 0.0), (0.714, -0.5548, 0.0), (0.714, -0.8405, 0.0), (0.714, -1.126, 0.0), (0.714, -1.412, 0.0)], [], [(22, 17, 0, 20), (16, 10, 11, 1), (10, 5, 7, 11), (11, 7, 9, 12), (1, 11, 12, 3), (4, 15, 14, 6), (20, 0, 2, 18), (30, 1, 3, 46), (6, 14, 13, 8), (38, 16, 1, 30), (14, 21, 19, 13), (19, 21, 27, 25), (15, 23, 21, 14), (21, 23, 29, 27), (27, 26, 24, 25), (29, 28, 26, 27), (22, 20, 26, 28), (20, 18, 24, 26), (17, 45, 37, 0), (30, 31, 71, 70), (44, 43, 35, 36), (31, 39, 79, 71), (42, 41, 33, 34), (36, 37, 77, 76), (40, 39, 31, 32), (40, 32, 72, 80), (0, 37, 53, 2), (32, 48, 64, 56), (36, 35, 51, 52), (37, 36, 60, 61), (34, 33, 49, 50), (49, 33, 57, 65), (32, 31, 47, 48), (34, 50, 66, 58), (61, 60, 68, 69), (59, 58, 66, 67), (57, 56, 64, 65), (55, 54, 62, 63), (47, 31, 55, 63), (31, 30, 54, 55), (30, 46, 62, 54), (53, 37, 61, 69), (33, 32, 56, 57), (36, 52, 68, 60), (51, 35, 59, 67), (35, 34, 58, 59), (85, 84, 76, 77), (83, 82, 74, 75), (81, 80, 72, 73), (79, 78, 70, 71), (38, 30, 70, 78), (37, 45, 85, 77), (44, 36, 76, 84), (32, 33, 73, 72), (35, 43, 83, 75), (42, 34, 74, 82), (34, 35, 75, 74), (33, 41, 81, 73)])
_uv = me_cylinder.uv_layers.new(name='UVMap')
_uv.uv.foreach_set('vector', [0.5484, 0.2413, 0.58, 0.2264, 0.5972, 0.3573, 0.5592, 0.3525, 0.1339, 0.3695, 0.226, 0.4445, 0.2144, 0.4981, 0.09277, 0.4844, 0.226, 0.4445, 0.3756, 0.4622, 0.3708, 0.5104, 0.2144, 0.4981, 0.2144, 0.4981, 0.3708, 0.5104, 0.367, 0.5635, 0.2145, 0.5527, 0.09277, 0.4844, 0.2144, 0.4981, 0.2145, 0.5527, 0.1083, 0.6072, 0.2626, 0.2691, 0.3819, 0.2783, 0.3822, 0.3306, 0.2587, 0.3195, 0.5592, 0.3525, 0.5972, 0.3573, 0.5489, 0.4793, 0.522, 0.4574, 0.02014, 0.4716, 0.09277, 0.4844, 0.1083, 0.6072, 0.02014, 0.6119, 0.2587, 0.3195, 0.3822, 0.3306, 0.3691, 0.3819, 0.2533, 0.3653, 0.0596, 0.3461, 0.1339, 0.3695, 0.09277, 0.4844, 0.02014, 0.4716, 0.3822, 0.3306, 0.424, 0.3359, 0.3975, 0.4053, 0.3691, 0.3819, 0.3975, 0.4053, 0.424, 0.3359, 0.472, 0.3418, 0.4487, 0.4226, 0.3819, 0.2783, 0.415, 0.2623, 0.424, 0.3359, 0.3822, 0.3306, 0.424, 0.3359, 0.415, 0.2623, 0.4687, 0.2577, 0.472, 0.3418, 0.472, 0.3418, 0.5101, 0.3465, 0.4773, 0.4438, 0.4487, 0.4226, 0.4687, 0.2577, 0.5017, 0.2439, 0.5101, 0.3465, 0.472, 0.3418, 0.5484, 0.2413, 0.5592, 0.3525, 0.5101, 0.3465, 0.5017, 0.2439, 0.5592, 0.3525, 0.522, 0.4574, 0.4773, 0.4438, 0.5101, 0.3465, 0.58, 0.2264, 0.6749, 0.221, 0.6749, 0.3723, 0.5972, 0.3573, 0.7131, 0.8127, 0.6183, 0.8134, 0.6323, 0.7753, 0.6992, 0.779, 0.2704, 0.672, 0.3528, 0.672, 0.3528, 0.8111, 0.2704, 0.8111, 0.6183, 0.8134, 0.5844, 0.6745, 0.6157, 0.6574, 0.6323, 0.7753, 0.1478, 0.672, 0.2301, 0.672, 0.2301, 0.8111, 0.1478, 0.8111, 0.9226, 0.4669, 0.8278, 0.4677, 0.8418, 0.4296, 0.9086, 0.4333, 0.0251, 0.672, 0.1075, 0.672, 0.1075, 0.8111, 0.0251, 0.8111, 0.5441, 0.6741, 0.5098, 0.8127, 0.4958, 0.779, 0.5115, 0.656, 0.5972, 0.3573, 0.6749, 0.3723, 0.6286, 0.5067, 0.5489, 0.4793, 0.5098, 0.8127, 0.5434, 0.9518, 0.5126, 0.9686, 0.4959, 0.8502, 0.2704, 0.8111, 0.3528, 0.8111, 0.3528, 0.9501, 0.2704, 0.9501, 0.8278, 0.4677, 0.9226, 0.4669, 0.9087, 0.5045, 0.8416, 0.5008, 0.1478, 0.8111, 0.2301, 0.8111, 0.2301, 0.9501, 0.1478, 0.9501, 0.3811, 0.9523, 0.415, 0.8134, 0.4288, 0.8466, 0.4133, 0.97, 0.0251, 0.8111, 0.1075, 0.8111, 0.1075, 0.9501, 0.0251, 0.9501, 0.9193, 0.8156, 0.9529, 0.9548, 0.9222, 0.9715, 0.9054, 0.8532, 0.8416, 0.5008, 0.9087, 0.5045, 0.9254, 0.6228, 0.826, 0.6243, 0.8383, 0.8496, 0.9054, 0.8532, 0.9222, 0.9715, 0.8228, 0.973, 0.4288, 0.8466, 0.4959, 0.8502, 0.5126, 0.9686, 0.4133, 0.97, 0.6321, 0.8466, 0.6992, 0.8502, 0.7159, 0.9686, 0.6166, 0.97, 0.5844, 0.9523, 0.6183, 0.8134, 0.6321, 0.8466, 0.6166, 0.97, 0.6183, 0.8134, 0.7131, 0.8127, 0.6992, 0.8502, 0.6321, 0.8466, 0.7131, 0.8127, 0.7467, 0.9518, 0.7159, 0.9686, 0.6992, 0.8502, 0.7939, 0.6066, 0.8278, 0.4677, 0.8416, 0.5008, 0.826, 0.6243, 0.415, 0.8134, 0.5098, 0.8127, 0.4959, 0.8502, 0.4288, 0.8466, 0.9226, 0.4669, 0.9561, 0.6061, 0.9254, 0.6228, 0.9087, 0.5045, 0.7906, 0.9553, 0.8245, 0.8164, 0.8383, 0.8496, 0.8228, 0.973, 0.8245, 0.8164, 0.9193, 0.8156, 0.9054, 0.8532, 0.8383, 0.8496, 0.8251, 0.3117, 0.9243, 0.3103, 0.9086, 0.4333, 0.8418, 0.4296, 0.8219, 0.6604, 0.921, 0.659, 0.9054, 0.782, 0.8386, 0.7783, 0.4123, 0.6574, 0.5115, 0.656, 0.4958, 0.779, 0.429, 0.7753, 0.6157, 0.6574, 0.7148, 0.656, 0.6992, 0.779, 0.6323, 0.7753, 0.7475, 0.6741, 0.7131, 0.8127, 0.6992, 0.779, 0.7148, 0.656, 0.8278, 0.4677, 0.7939, 0.3287, 0.8251, 0.3117, 0.8418, 0.4296, 0.9569, 0.3284, 0.9226, 0.4669, 0.9086, 0.4333, 0.9243, 0.3103, 0.5098, 0.8127, 0.415, 0.8134, 0.429, 0.7753, 0.4958, 0.779, 0.8245, 0.8164, 0.7906, 0.6774, 0.8219, 0.6604, 0.8386, 0.7783, 0.9537, 0.6771, 0.9193, 0.8156, 0.9054, 0.782, 0.921, 0.659, 0.9193, 0.8156, 0.8245, 0.8164, 0.8386, 0.7783, 0.9054, 0.782, 0.415, 0.8134, 0.3811, 0.6745, 0.4123, 0.6574, 0.429, 0.7753])
me_cylinder.use_remesh_preserve_volume = False
me_cylinder.use_remesh_preserve_attributes = False
me_cylinder.use_mirror_vertex_groups = False
me_cylinder.update()
me_cube_003 = bpy.data.meshes.new('Cube.003')
me_cube_003.from_pydata([(0.2373, -1.0, 0.2163), (0.3728, 0.7811, 0.3399), (0.0, 0.7811, 0.3399), (0.0, -1.0, 0.2163), (0.3728, 0.7811, 0.0), (0.2373, -1.0, 0.0), (0.0, -0.2045, 0.137), (0.0, 0.7811, 0.0), (0.3728, -0.1095, 0.3399), (0.0, -0.1095, 0.3399), (0.3728, -0.1095, 0.0), (0.0, 0.7811, 0.5399), (0.3728, 0.7811, 0.5399), (0.3728, 0.2495, 0.5399), (0.0, 0.2495, 0.5399), (0.5728, 0.7811, 0.3399), (0.5728, 0.7811, 0.0), (0.5728, 0.2495, 0.0), (0.5728, 0.2495, 0.3399), (0.1864, 0.7811, 0.3399), (0.1864, -1.0, 0.2163), (0.1864, -1.0, 0.0), (0.1864, 0.7811, 0.0), (0.1864, -0.1095, 0.3399), (0.1864, 0.7811, 0.5399), (0.1864, 0.2495, 0.5399), (0.3728, 0.7811, 0.1699), (0.2373, -1.0, 0.1699), (0.0, -1.0, 0.1699), (0.0, 0.7811, 0.1699), (0.5728, 0.7811, 0.1699), (0.3728, -0.1095, 0.1699), (0.5728, 0.2495, 0.1699), (0.1864, 0.7811, 0.1699), (0.1864, -1.0, 0.1699), (0.0, -0.2045, 0.1699), (0.0, -1.213, 0.07871), (0.1864, -0.2045, 0.0), (0.1864, -0.2045, 0.1699), (0.0, -1.04, 0.137), (0.1502, -0.2045, 0.0), (0.1502, -0.2045, 0.137), (0.0, -1.213, 0.0), (0.08633, -1.213, 0.0), (0.08633, -1.213, 0.07871), (0.1502, -1.04, 0.0), (0.1502, -1.04, 0.137), (0.3577, -0.2084, 0.3261), (0.3426, -0.3074, 0.3124), (0.3276, -0.4063, 0.2987), (0.3125, -0.5053, 0.285), (0.2975, -0.6042, 0.2712), (0.2824, -0.7032, 0.2575), (0.2674, -0.8021, 0.2438), (0.2523, -0.9011, 0.2301), (0.0, -0.2084, 0.3261), (0.0, -0.3074, 0.3124), (0.0, -0.4063, 0.2987), (0.0, -0.5053, 0.285), (0.0, -0.6042, 0.2712), (0.0, -0.7032, 0.2575), (0.0, -0.8021, 0.2438), (0.0, -0.9011, 0.2301), (0.2523, -0.9011, 0.0), (0.2674, -0.8021, 0.0), (0.2824, -0.7032, 0.0), (0.2975, -0.6042, 0.0), (0.3125, -0.5053, 0.0), (0.3276, -0.4063, 0.0), (0.3426, -0.3074, 0.0), (0.3577, -0.2084, 0.0), (0.1864, -0.2084, 0.3261), (0.1864, -0.3074, 0.3124), (0.1864, -0.4063, 0.2987), (0.1864, -0.5053, 0.285), (0.1864, -0.6042, 0.2712), (0.1864, -0.7032, 0.2575), (0.1864, -0.8021, 0.2438), (0.1864, -0.9011, 0.2301), (0.2523, -0.9011, 0.1699), (0.2674, -0.8021, 0.1699), (0.2824, -0.7032, 0.1699), (0.2975, -0.6042, 0.1699), (0.3125, -0.5053, 0.1699), (0.3276, -0.4063, 0.1699), (0.3426, -0.3074, 0.1699), (0.3577, -0.2084, 0.1699), (0.2424, -0.2084, 0.221), (0.24, -0.3074, 0.2188), (0.2376, -0.4063, 0.2166), (0.2352, -0.5053, 0.2144), (0.2327, -0.6042, 0.2122), (0.2303, -0.7032, 0.21), (0.2279, -0.8021, 0.2078), (0.2255, -0.9011, 0.2056), (0.0, -0.2084, 0.221), (0.0, -0.3074, 0.2188), (0.0, -0.4063, 0.2166), (0.0, -0.5053, 0.2144), (0.0, -0.6042, 0.2122), (0.0, -0.7032, 0.21), (0.0, -0.8021, 0.2078), (0.0, -0.9011, 0.2056), (0.2255, -0.9011, 0.0), (0.2279, -0.8021, 0.0), (0.2303, -0.7032, 0.0), (0.2327, -0.6042, 0.0), (0.2352, -0.5053, 0.0), (0.2376, -0.4063, 0.0), (0.24, -0.3074, 0.0), (0.2424, -0.2084, 0.0), (0.2148, -0.2084, 0.221), (0.2148, -0.3074, 0.2188), (0.2148, -0.4063, 0.2166), (0.2148, -0.5053, 0.2144), (0.2148, -0.6042, 0.2122), (0.2148, -0.7032, 0.21), (0.2148, -0.8021, 0.2078), (0.2148, -0.9011, 0.2056), (0.2255, -0.9011, 0.1959), (0.2279, -0.8021, 0.1959), (0.2303, -0.7032, 0.1959), (0.2327, -0.6042, 0.1959), (0.2352, -0.5053, 0.1959), (0.2376, -0.4063, 0.1959), (0.24, -0.3074, 0.1959), (0.2424, -0.2084, 0.1959), (0.1864, -0.04529, 0.3756), (0.0, -0.04529, 0.3756), (0.1864, 0.1853, 0.5041), (0.0, 0.1853, 0.5041), (0.3061, -0.04529, 0.3756), (0.3061, 0.1853, 0.5041), (0.1864, -0.005901, 0.3049), (0.0, -0.005901, 0.3049), (0.1864, 0.2247, 0.4334), (0.0, 0.2247, 0.4334), (0.3061, -0.005901, 0.3049), (0.3061, 0.2247, 0.4334), (0.4073, -0.04744, 0.0), (0.5382, 0.1875, 0.0), (0.4073, -0.04744, 0.1699), (0.5382, 0.1875, 0.1699), (0.4073, -0.04744, 0.2811), (0.5382, 0.1875, 0.2811), (0.327, -0.00269, 0.0), (0.4579, 0.2322, 0.0), (0.327, -0.00269, 0.1699), (0.4579, 0.2322, 0.1699), (0.327, -0.00269, 0.2811), (0.4579, 0.2322, 0.2811), (0.3728, 1.086, 0.1699), (0.3728, 1.086, 0.0), (0.0, 1.086, 0.3399), (0.1864, 1.086, 0.3399), (0.1864, 1.086, 0.0), (0.1864, 1.086, 0.1699), (0.0, 1.086, 0.1699)], [], [(8, 13, 132, 131), (21, 34, 38, 37), (79, 27, 5, 63), (19, 33, 156, 154), (26, 1, 15, 30), (71, 23, 9, 55), (25, 24, 11, 14), (19, 2, 11, 24), (8, 1, 12, 13), (30, 32, 17, 16), (1, 8, 18, 15), (32, 18, 144, 142), (1, 19, 24, 12), (13, 12, 24, 25), (47, 8, 23, 71), (29, 33, 22, 7), (27, 34, 21, 5), (9, 23, 127, 128), (0, 20, 34, 27), (2, 19, 154, 153), (18, 8, 143, 144), (15, 18, 32, 30), (4, 26, 30, 16), (19, 1, 26, 33), (54, 0, 27, 79), (20, 3, 28, 34), (38, 35, 6, 41), (34, 28, 35, 38), (46, 39, 36, 44), (37, 38, 41, 40), (44, 36, 42, 43), (45, 46, 44, 43), (40, 41, 46, 45), (41, 6, 39, 46), (8, 47, 86, 31), (53, 77, 117, 93), (48, 49, 84, 85), (56, 72, 112, 96), (50, 51, 82, 83), (78, 54, 94, 118), (52, 53, 80, 81), (73, 57, 97, 113), (0, 54, 78, 20), (54, 79, 119, 94), (53, 52, 76, 77), (58, 74, 114, 98), (51, 50, 74, 75), (80, 53, 93, 120), (49, 48, 72, 73), (75, 59, 99, 115), (20, 78, 62, 3), (52, 81, 121, 92), (77, 76, 60, 61), (60, 76, 116, 100), (75, 74, 58, 59), (79, 63, 103, 119), (73, 72, 56, 57), (82, 51, 91, 122), (31, 86, 70, 10), (77, 61, 101, 117), (85, 84, 68, 69), (64, 80, 120, 104), (83, 82, 66, 67), (50, 83, 123, 90), (81, 80, 64, 65), (62, 78, 118, 102), (87, 88, 125, 126), (89, 90, 123, 124), (91, 92, 121, 122), (93, 94, 119, 120), (94, 93, 117, 118), (92, 91, 115, 116), (90, 89, 113, 114), (88, 87, 111, 112), (118, 117, 101, 102), (116, 115, 99, 100), (114, 113, 97, 98), (112, 111, 95, 96), (126, 125, 109, 110), (124, 123, 107, 108), (122, 121, 105, 106), (120, 119, 103, 104), (71, 55, 95, 111), (76, 52, 92, 116), (70, 86, 126, 110), (51, 75, 115, 91), (85, 69, 109, 125), (74, 50, 90, 114), (68, 84, 124, 108), (49, 73, 113, 89), (86, 47, 87, 126), (83, 67, 107, 123), (72, 48, 88, 112), (48, 85, 125, 88), (66, 82, 122, 106), (47, 71, 111, 87), (84, 49, 89, 124), (81, 65, 105, 121), (128, 127, 133, 134), (131, 132, 138, 137), (13, 25, 129, 132), (23, 8, 131, 127), (25, 14, 130, 129), (133, 137, 138, 135), (134, 133, 135, 136), (132, 129, 135, 138), (129, 130, 136, 135), (127, 131, 137, 133), (144, 143, 149, 150), (142, 144, 150, 148), (31, 10, 139, 141), (8, 31, 141, 143), (17, 32, 142, 140), (147, 145, 146, 148), (149, 147, 148, 150), (141, 139, 145, 147), (143, 141, 147, 149), (140, 142, 148, 146), (156, 151, 152, 155), (153, 154, 156, 157), (26, 4, 152, 151), (33, 26, 151, 156), (33, 29, 157, 156), (22, 33, 156, 155)])
_uv = me_cube_003.uv_layers.new(name='UVMap')
_uv.uv.foreach_set('vector', [0.1222, 0.228, 0.29, 0.3055, 0.2536, 0.3193, 0.1438, 0.2756, 0.7731, 0.8166, 0.7751, 0.8857, 0.4714, 0.8899, 0.4495, 0.8259, 0.09246, 0.5774, 0.06149, 0.5816, 0.04895, 0.5224, 0.0902, 0.5164, 0.6484, 0.264, 0.7101, 0.2103, 0.7966, 0.2923, 0.7491, 0.318, 0.6666, 0.1341, 0.6051, 0.1878, 0.5391, 0.1303, 0.588, 0.07414, 0.04798, 0.2946, 0.08591, 0.3107, 0.05225, 0.3752, 0.01772, 0.3585, 0.2775, 0.3835, 0.4958, 0.4013, 0.4894, 0.4801, 0.2647, 0.4619, 0.6484, 0.264, 0.643, 0.3468, 0.5623, 0.3517, 0.5578, 0.2764, 0.1222, 0.228, 0.5036, 0.2356, 0.5013, 0.323, 0.29, 0.3055, 0.4999, 0.08283, 0.294, 0.09071, 0.2922, 0.02784, 0.4966, 0.01772, 0.5036, 0.2356, 0.1222, 0.228, 0.3001, 0.1555, 0.5028, 0.1525, 0.294, 0.09071, 0.3001, 0.1555, 0.2666, 0.1406, 0.2684, 0.09156, 0.6051, 0.1878, 0.6484, 0.264, 0.5578, 0.2764, 0.5391, 0.213, 0.29, 0.3055, 0.5013, 0.323, 0.4958, 0.4013, 0.2775, 0.3835, 0.0716, 0.2277, 0.1222, 0.228, 0.08591, 0.3107, 0.04798, 0.2946, 0.7372, 0.5156, 0.7372, 0.5903, 0.6691, 0.5903, 0.6691, 0.5156, 0.06149, 0.5816, 0.0447, 0.5922, 0.02939, 0.527, 0.04895, 0.5224, 0.05225, 0.3752, 0.08591, 0.3107, 0.1108, 0.3242, 0.07693, 0.3877, 0.06811, 0.5929, 0.05883, 0.604, 0.0447, 0.5922, 0.06149, 0.5816, 0.643, 0.3468, 0.6484, 0.264, 0.7491, 0.318, 0.7444, 0.375, 0.3001, 0.1555, 0.1222, 0.228, 0.1517, 0.1863, 0.2666, 0.1406, 0.5028, 0.1525, 0.3001, 0.1555, 0.294, 0.09071, 0.4999, 0.08283, 0.6898, 0.05037, 0.6666, 0.1341, 0.588, 0.07414, 0.6197, 0.01772, 0.6484, 0.264, 0.6051, 0.1878, 0.6666, 0.1341, 0.7101, 0.2103, 0.08627, 0.5942, 0.06811, 0.5929, 0.06149, 0.5816, 0.09246, 0.5774, 0.05883, 0.604, 0.03528, 0.6695, 0.01772, 0.6628, 0.0447, 0.5922, 0.4714, 0.8899, 0.4388, 0.9597, 0.4279, 0.955, 0.4537, 0.8903, 0.7751, 0.8857, 0.7729, 0.9823, 0.4388, 0.9597, 0.4714, 0.8899, 0.1117, 0.8642, 0.0946, 0.9177, 0.03598, 0.8816, 0.05592, 0.8612, 0.4495, 0.8259, 0.4714, 0.8899, 0.4537, 0.8903, 0.4373, 0.8297, 0.05592, 0.8612, 0.03598, 0.8816, 0.01772, 0.86, 0.04144, 0.84, 0.1039, 0.8166, 0.1117, 0.8642, 0.05592, 0.8612, 0.04144, 0.84, 0.4373, 0.8297, 0.4537, 0.8903, 0.1117, 0.8642, 0.1039, 0.8166, 0.4537, 0.8903, 0.4279, 0.955, 0.0946, 0.9177, 0.1117, 0.8642, 0.1222, 0.228, 0.0716, 0.2277, 0.04664, 0.1589, 0.09028, 0.1418, 0.1618, 0.6003, 0.1512, 0.6212, 0.1418, 0.6051, 0.1432, 0.6, 0.4526, 0.6335, 0.4356, 0.6313, 0.4289, 0.5996, 0.4638, 0.6012, 0.4405, 0.7492, 0.4542, 0.6745, 0.4997, 0.6585, 0.4795, 0.7569, 0.3041, 0.6144, 0.2864, 0.6125, 0.2796, 0.5871, 0.3134, 0.5876, 0.08977, 0.6148, 0.08627, 0.5942, 0.09937, 0.5965, 0.1014, 0.6013, 0.1811, 0.602, 0.1618, 0.6003, 0.1559, 0.5811, 0.1887, 0.5802, 0.4178, 0.6649, 0.4002, 0.7408, 0.3666, 0.7333, 0.3892, 0.6385, 0.06811, 0.5929, 0.08627, 0.5942, 0.08977, 0.6148, 0.05883, 0.604, 0.08627, 0.5942, 0.09246, 0.5774, 0.1024, 0.5926, 0.09937, 0.5965, 0.1618, 0.6003, 0.1811, 0.602, 0.185, 0.6288, 0.1512, 0.6212, 0.2965, 0.721, 0.3074, 0.648, 0.3392, 0.632, 0.3253, 0.7255, 0.2864, 0.6125, 0.3041, 0.6144, 0.3074, 0.648, 0.272, 0.6397, 0.1559, 0.5811, 0.1618, 0.6003, 0.1432, 0.6, 0.1425, 0.5952, 0.4356, 0.6313, 0.4526, 0.6335, 0.4542, 0.6745, 0.4178, 0.6649, 0.272, 0.6397, 0.2567, 0.7137, 0.2331, 0.7088, 0.2533, 0.6189, 0.05883, 0.604, 0.08977, 0.6148, 0.07645, 0.6802, 0.03528, 0.6695, 0.1811, 0.602, 0.1887, 0.5802, 0.2069, 0.5992, 0.2052, 0.6061, 0.1512, 0.6212, 0.185, 0.6288, 0.175, 0.6991, 0.136, 0.6919, 0.175, 0.6991, 0.185, 0.6288, 0.2053, 0.6139, 0.1936, 0.7019, 0.272, 0.6397, 0.3074, 0.648, 0.2965, 0.721, 0.2567, 0.7137, 0.09246, 0.5774, 0.0902, 0.5164, 0.1004, 0.5159, 0.1024, 0.5926, 0.4178, 0.6649, 0.4542, 0.6745, 0.4405, 0.7492, 0.4002, 0.7408, 0.2796, 0.5871, 0.2864, 0.6125, 0.2555, 0.611, 0.2548, 0.6036, 0.09028, 0.1418, 0.04664, 0.1589, 0.01772, 0.087, 0.06009, 0.06997, 0.1512, 0.6212, 0.136, 0.6919, 0.1222, 0.6889, 0.1418, 0.6051, 0.4638, 0.6012, 0.4289, 0.5996, 0.4322, 0.5315, 0.4726, 0.5342, 0.154, 0.5156, 0.1559, 0.5811, 0.1425, 0.5952, 0.1385, 0.516, 0.3134, 0.5876, 0.2796, 0.5871, 0.281, 0.5203, 0.3208, 0.5219, 0.3041, 0.6144, 0.3134, 0.5876, 0.3419, 0.612, 0.3393, 0.6213, 0.1887, 0.5802, 0.1559, 0.5811, 0.154, 0.5156, 0.1936, 0.5156, 0.07645, 0.6802, 0.08977, 0.6148, 0.1014, 0.6013, 0.08539, 0.6819, 0.5585, 0.654, 0.5005, 0.6445, 0.5042, 0.6323, 0.5579, 0.6405, 0.3922, 0.6279, 0.3393, 0.6213, 0.3419, 0.612, 0.3918, 0.618, 0.2555, 0.611, 0.2052, 0.6061, 0.2069, 0.5992, 0.2548, 0.6036, 0.1432, 0.6, 0.09937, 0.5965, 0.1024, 0.5926, 0.1425, 0.5952, 0.09937, 0.5965, 0.1432, 0.6, 0.1418, 0.6051, 0.1014, 0.6013, 0.2052, 0.6061, 0.2555, 0.611, 0.2533, 0.6189, 0.2053, 0.6139, 0.3393, 0.6213, 0.3922, 0.6279, 0.3892, 0.6385, 0.3392, 0.632, 0.5005, 0.6445, 0.5585, 0.654, 0.5532, 0.6678, 0.4997, 0.6585, 0.1014, 0.6013, 0.1418, 0.6051, 0.1222, 0.6889, 0.08539, 0.6819, 0.2053, 0.6139, 0.2533, 0.6189, 0.2331, 0.7088, 0.1936, 0.7019, 0.3392, 0.632, 0.3892, 0.6385, 0.3666, 0.7333, 0.3253, 0.7255, 0.4997, 0.6585, 0.5532, 0.6678, 0.5219, 0.7677, 0.4795, 0.7569, 0.5579, 0.6405, 0.5042, 0.6323, 0.5169, 0.5396, 0.5607, 0.5444, 0.3918, 0.618, 0.3419, 0.612, 0.3531, 0.5251, 0.3952, 0.5295, 0.2548, 0.6036, 0.2069, 0.5992, 0.2146, 0.5169, 0.255, 0.5196, 0.1425, 0.5952, 0.1024, 0.5926, 0.1004, 0.5159, 0.1385, 0.516, 0.5888, 0.705, 0.5648, 0.7812, 0.5219, 0.7677, 0.5532, 0.6678, 0.185, 0.6288, 0.1811, 0.602, 0.2052, 0.6061, 0.2053, 0.6139, 0.6094, 0.5446, 0.609, 0.6164, 0.5579, 0.6405, 0.5607, 0.5444, 0.2864, 0.6125, 0.272, 0.6397, 0.2533, 0.6189, 0.2555, 0.611, 0.4638, 0.6012, 0.4726, 0.5342, 0.5169, 0.5396, 0.5042, 0.6323, 0.3074, 0.648, 0.3041, 0.6144, 0.3393, 0.6213, 0.3392, 0.632, 0.4322, 0.5315, 0.4289, 0.5996, 0.3918, 0.618, 0.3952, 0.5295, 0.4356, 0.6313, 0.4178, 0.6649, 0.3892, 0.6385, 0.3922, 0.6279, 0.609, 0.6164, 0.6336, 0.6631, 0.5585, 0.654, 0.5579, 0.6405, 0.3134, 0.5876, 0.3208, 0.5219, 0.3531, 0.5251, 0.3419, 0.612, 0.4542, 0.6745, 0.4526, 0.6335, 0.5005, 0.6445, 0.4997, 0.6585, 0.4526, 0.6335, 0.4638, 0.6012, 0.5042, 0.6323, 0.5005, 0.6445, 0.281, 0.5203, 0.2796, 0.5871, 0.2548, 0.6036, 0.255, 0.5196, 0.6336, 0.6631, 0.5888, 0.705, 0.5532, 0.6678, 0.5585, 0.654, 0.4289, 0.5996, 0.4356, 0.6313, 0.3922, 0.6279, 0.3918, 0.618, 0.1887, 0.5802, 0.1936, 0.5156, 0.2146, 0.5169, 0.2069, 0.5992, 0.07693, 0.3877, 0.1108, 0.3242, 0.1352, 0.3405, 0.1036, 0.402, 0.1438, 0.2756, 0.2536, 0.3193, 0.2216, 0.339, 0.1595, 0.3111, 0.29, 0.3055, 0.2775, 0.3835, 0.2488, 0.3794, 0.2536, 0.3193, 0.08591, 0.3107, 0.1222, 0.228, 0.1438, 0.2756, 0.1108, 0.3242, 0.2775, 0.3835, 0.2647, 0.4619, 0.2331, 0.4564, 0.2488, 0.3794, 0.1352, 0.3405, 0.1595, 0.3111, 0.2216, 0.339, 0.2146, 0.3765, 0.1036, 0.402, 0.1352, 0.3405, 0.2146, 0.3765, 0.1982, 0.4481, 0.2536, 0.3193, 0.2488, 0.3794, 0.2146, 0.3765, 0.2216, 0.339, 0.2488, 0.3794, 0.2331, 0.4564, 0.1982, 0.4481, 0.2146, 0.3765, 0.1108, 0.3242, 0.1438, 0.2756, 0.1595, 0.3111, 0.1352, 0.3405, 0.2666, 0.1406, 0.1517, 0.1863, 0.1695, 0.14, 0.234, 0.1222, 0.2684, 0.09156, 0.2666, 0.1406, 0.234, 0.1222, 0.2371, 0.09003, 0.09028, 0.1418, 0.06009, 0.06997, 0.08973, 0.05778, 0.1183, 0.1286, 0.1222, 0.228, 0.09028, 0.1418, 0.1183, 0.1286, 0.1517, 0.1863, 0.2922, 0.02784, 0.294, 0.09071, 0.2684, 0.09156, 0.2663, 0.02894, 0.1531, 0.1069, 0.129, 0.04354, 0.233, 0.03009, 0.2371, 0.09003, 0.1695, 0.14, 0.1531, 0.1069, 0.2371, 0.09003, 0.234, 0.1222, 0.1183, 0.1286, 0.08973, 0.05778, 0.129, 0.04354, 0.1531, 0.1069, 0.1517, 0.1863, 0.1183, 0.1286, 0.1531, 0.1069, 0.1695, 0.14, 0.2663, 0.02894, 0.2684, 0.09156, 0.2371, 0.09003, 0.233, 0.03009, 0.8163, 0.1761, 0.7873, 0.123, 0.8143, 0.07253, 0.8734, 0.1278, 0.7444, 0.375, 0.7491, 0.318, 0.7966, 0.2923, 0.8145, 0.3666, 0.6666, 0.1341, 0.6898, 0.05037, 0.8143, 0.07253, 0.7873, 0.123, 0.7101, 0.2103, 0.6666, 0.1341, 0.7873, 0.123, 0.8163, 0.1761, 0.7372, 0.5903, 0.7372, 0.5156, 0.8597, 0.5156, 0.8597, 0.5903, 0.6691, 0.5903, 0.7372, 0.5903, 0.7372, 0.7127, 0.6691, 0.7127])
me_cube_003.use_remesh_preserve_volume = False
me_cube_003.use_remesh_preserve_attributes = False
me_cube_003.use_mirror_vertex_groups = False
me_cube_003.update()
me_cube_002 = bpy.data.meshes.new('Cube.002')
me_cube_002.from_pydata([(0.3707, -0.5898, 0.3707), (0.3707, 0.7809, 0.3707), (0.0, 0.7809, 0.3707), (0.0, -0.5898, 0.3707), (0.3707, 0.7809, 0.0), (0.3707, -0.5898, 0.0), (0.1839, -0.9099, 0.1839), (0.0, 0.7809, 0.0), (0.3707, 0.2137, 0.3707), (0.3707, -0.1881, 0.3707), (0.0, 0.2137, 0.3707), (0.0, -0.1881, 0.3707), (0.3707, -0.1881, 0.0), (0.3707, 0.2137, 0.0), (0.4384, 0.2137, 0.4634), (0.4384, -0.1881, 0.4634), (0.0, 0.2137, 0.4634), (0.0, -0.1881, 0.4634), (0.4384, -0.1881, 0.0), (0.4384, 0.2137, 0.0), (0.2802, -0.5898, 0.2802), (0.0, -0.5898, 0.2802), (0.2802, -0.5898, 0.0), (0.0, -0.9099, 0.1839), (0.1839, -0.9099, 0.0), (0.2525, -0.3162, 0.3707), (0.4384, 0.0798, 0.4634), (0.4384, -0.05413, 0.4634), (0.0, 0.0798, 0.4634), (0.0, -0.05413, 0.4634), (0.4384, -0.05413, 0.0), (0.4384, 0.0798, 0.0), (0.3303, 0.0798, 0.3491), (0.3303, -0.05413, 0.3491), (0.0, 0.0798, 0.3491), (0.0, -0.05413, 0.3491), (0.3303, -0.05413, 0.0), (0.3303, 0.0798, 0.0), (0.1839, -0.946, 0.1839), (0.0, -0.946, 0.1839), (0.1839, -0.946, 0.0), (0.0, -0.946, 0.0), (0.2525, -0.4617, 0.3707), (0.0, -0.4617, 0.3707), (0.0, -0.3162, 0.3707), (0.2525, -0.3162, 0.3119), (0.2525, -0.4617, 0.3119), (0.0, -0.4617, 0.3119), (0.0, -0.3162, 0.3119), (0.3707, -0.3136, 0.2549), (0.3707, -0.4644, 0.2549), (0.3707, -0.4644, 0.0), (0.3707, -0.3136, 0.0), (0.2933, -0.3136, 0.2549), (0.2933, -0.4644, 0.2549), (0.2933, -0.4644, 0.0), (0.2933, -0.3136, 0.0)], [], [(8, 1, 2, 10), (0, 3, 21, 20), (12, 9, 49, 52), (2, 1, 4, 7), (1, 8, 13, 4), (9, 12, 18, 15), (0, 9, 25, 42), (8, 10, 16, 14), (27, 15, 18, 30), (26, 14, 16, 28), (11, 9, 15, 17), (13, 8, 14, 19), (20, 21, 23, 6), (5, 0, 20, 22), (6, 23, 39, 38), (22, 20, 6, 24), (15, 27, 29, 17), (26, 28, 34, 32), (14, 26, 31, 19), (27, 30, 36, 33), (33, 32, 34, 35), (32, 33, 36, 37), (31, 26, 32, 37), (29, 27, 33, 35), (38, 39, 41, 40), (24, 6, 38, 40), (25, 44, 48, 45), (9, 11, 44, 25), (3, 0, 42, 43), (46, 45, 48, 47), (43, 42, 46, 47), (42, 25, 45, 46), (49, 50, 54, 53), (0, 5, 51, 50), (9, 0, 50, 49), (53, 54, 55, 56), (52, 49, 53, 56), (50, 51, 55, 54)])
_uv = me_cube_002.uv_layers.new(name='UVMap')
_uv.uv.foreach_set('vector', [0.7046, 0.6557, 0.6973, 0.3936, 0.861, 0.387, 0.8711, 0.6375, 0.2434, 0.2384, 0.1241, 0.1798, 0.1369, 0.1516, 0.2429, 0.196, 0.4419, 0.3494, 0.2437, 0.4246, 0.3002, 0.3347, 0.42, 0.2904, 0.2501, 0.8133, 0.2501, 0.6427, 0.4208, 0.6427, 0.4208, 0.8133, 0.6973, 0.3936, 0.7046, 0.6557, 0.5326, 0.6224, 0.5533, 0.387, 0.2437, 0.4246, 0.4419, 0.3494, 0.4533, 0.3776, 0.2318, 0.4732, 0.2434, 0.2384, 0.2437, 0.4246, 0.1881, 0.3385, 0.1948, 0.2716, 0.7046, 0.6557, 0.8711, 0.6375, 0.8756, 0.6711, 0.7144, 0.6923, 0.227, 0.5442, 0.2318, 0.4732, 0.4533, 0.3776, 0.4851, 0.4669, 0.7074, 0.7324, 0.7144, 0.6923, 0.8756, 0.6711, 0.88, 0.7469, 0.05671, 0.3554, 0.2437, 0.4246, 0.2318, 0.4732, 0.04204, 0.3916, 0.5326, 0.6224, 0.7046, 0.6557, 0.7144, 0.6923, 0.5272, 0.6476, 0.2429, 0.196, 0.1369, 0.1516, 0.1662, 0.02964, 0.2416, 0.03966, 0.3609, 0.1772, 0.2434, 0.2384, 0.2429, 0.196, 0.3475, 0.1494, 0.2416, 0.03966, 0.1662, 0.02964, 0.1681, 0.01521, 0.2416, 0.02473, 0.3475, 0.1494, 0.2429, 0.196, 0.2416, 0.03966, 0.3158, 0.02842, 0.2318, 0.4732, 0.227, 0.5442, 0.01521, 0.4563, 0.04204, 0.3916, 0.7074, 0.7324, 0.88, 0.7469, 0.8791, 0.79, 0.6997, 0.7952, 0.7144, 0.6923, 0.7074, 0.7324, 0.5193, 0.7283, 0.5272, 0.6476, 0.7024, 0.969, 0.488, 0.8558, 0.5042, 0.8173, 0.7014, 0.886, 0.7014, 0.886, 0.6997, 0.7952, 0.8791, 0.79, 0.8851, 0.8402, 0.6997, 0.7952, 0.7014, 0.886, 0.5042, 0.8173, 0.5162, 0.7691, 0.5193, 0.7283, 0.7074, 0.7324, 0.6997, 0.7952, 0.5162, 0.7691, 0.8983, 0.8796, 0.7024, 0.969, 0.7014, 0.886, 0.8851, 0.8402, 0.3576, 0.9469, 0.273, 0.9469, 0.273, 0.8623, 0.3576, 0.8623, 0.3158, 0.02842, 0.2416, 0.03966, 0.2416, 0.02473, 0.314, 0.01521, 0.164, 0.8422, 0.164, 0.9584, 0.137, 0.9584, 0.137, 0.8422, 0.2437, 0.4246, 0.05671, 0.3554, 0.07681, 0.2989, 0.1881, 0.3385, 0.1241, 0.1798, 0.2434, 0.2384, 0.1948, 0.2716, 0.1015, 0.2271, 0.07002, 0.8422, 0.137, 0.8422, 0.137, 0.9584, 0.07002, 0.9584, 0.04297, 0.9584, 0.04297, 0.8422, 0.07002, 0.8422, 0.07002, 0.9584, 0.07002, 0.8151, 0.137, 0.8151, 0.137, 0.8422, 0.07002, 0.8422, 0.1369, 0.7958, 0.0675, 0.7958, 0.0675, 0.7602, 0.1369, 0.7602, 0.2434, 0.2384, 0.3609, 0.1772, 0.3839, 0.2228, 0.2911, 0.2694, 0.2437, 0.4246, 0.2434, 0.2384, 0.2911, 0.2694, 0.3002, 0.3347, 0.1369, 0.7602, 0.0675, 0.7602, 0.0675, 0.6429, 0.1369, 0.6429, 0.1725, 0.6429, 0.1725, 0.7602, 0.1369, 0.7602, 0.1369, 0.6429, 0.03188, 0.7602, 0.03188, 0.6429, 0.0675, 0.6429, 0.0675, 0.7602])
me_cube_002.use_remesh_preserve_volume = False
me_cube_002.use_remesh_preserve_attributes = False
me_cube_002.use_mirror_vertex_groups = False
me_cube_002.update()
me_cube = bpy.data.meshes.new('Cube')
me_cube.from_pydata([(1.0, 1.0, 1.0), (0.4854, -1.0, 0.4854), (0.8285, 0.3333, 0.8285), (0.657, -0.3333, 0.657), (0.5151, 0.3333, 0.5151), (0.4084, -0.3333, 0.4084), (0.0, 1.0, 1.281), (0.0, -1.0, 0.6863), (0.0, 0.3333, 1.11), (0.0, -0.3333, 0.9382), (0.0, 0.3333, 0.5151), (-1.49e-07, -0.3333, 0.4084), (1.305, 1.0, 0.0), (0.6911, -1.0, 0.0), (1.133, 0.3333, 0.0), (0.9616, -0.3333, 0.0), (0.5151, 0.3333, 0.0), (0.4084, -0.3333, 0.0), (0.5506, -0.8044, 0.0), (0.4795, 0.1111, 0.4795), (0.444, -0.1111, 0.444), (0.0, 0.1111, 0.4795), (0.0, -0.1111, 0.444), (0.4795, 0.1111, 0.0), (0.444, -0.1111, 0.0), (0.6608, 0.2284, 0.6608), (0.5878, -0.2284, 0.5878), (0.0, 0.2284, 0.6608), (0.0, -0.2284, 0.5878), (0.6608, 0.2284, 0.0), (0.5878, -0.2284, 0.0), (0.7129, 0.2284, 0.7024), (0.6398, -0.2284, 0.6293), (0.0, 0.2284, 0.7024), (0.0, -0.2284, 0.6293), (0.7129, 0.2284, 0.0), (0.6398, -0.2284, 0.0), (0.5506, -1.0, 0.0), (0.3981, -1.0, 0.3907), (0.0, -1.0, 0.5029), (0.1811, -0.8044, 0.1938), (0.3981, -0.8044, 0.3907), (0.0, -0.8044, 0.5029), (0.1103, -1.256, 0.1274), (0.0, -0.8044, 0.2797), (0.3092, -0.8044, 0.0), (0.0, -1.256, 0.1753), (0.1869, -1.256, 0.0), (0.0, -1.256, 0.0), (1.305, 1.384, 0.0), (1.0, 1.384, 1.0), (0.0, 1.384, 1.281), (0.0, 1.384, 0.0)], [], [(15, 3, 1, 13), (12, 0, 2, 14), (24, 20, 5, 17), (14, 2, 4, 16), (9, 3, 5, 11), (20, 22, 11, 5), (0, 6, 8, 2), (2, 8, 10, 4), (13, 1, 38, 37), (3, 9, 7, 1), (0, 12, 49, 50), (3, 15, 17, 5), (4, 10, 21, 19), (19, 21, 27, 25), (16, 4, 19, 23), (23, 19, 25, 29), (28, 26, 32, 34), (26, 30, 36, 32), (20, 24, 30, 26), (22, 20, 26, 28), (31, 33, 34, 32), (35, 31, 32, 36), (29, 25, 31, 35), (25, 27, 33, 31), (38, 39, 42, 41), (1, 7, 39, 38), (41, 42, 44, 40), (37, 38, 41, 18), (45, 40, 43, 47), (18, 41, 40, 45), (47, 43, 46, 48), (40, 44, 46, 43), (50, 49, 52, 51), (6, 0, 50, 51)])
_uv = me_cube.uv_layers.new(name='UVMap')
_uv.uv.foreach_set('vector', [0.6481, 0.1257, 0.5307, 0.246, 0.4363, 0.1197, 0.5116, 0.02946, 0.1775, 0.0278, 0.1995, 0.2601, 0.03978, 0.261, 0.02014, 0.05676, 0.5378, 0.9304, 0.4235, 0.9042, 0.4627, 0.8425, 0.5527, 0.8968, 0.9248, 0.3642, 0.9377, 0.5171, 0.8373, 0.5184, 0.8347, 0.3925, 0.3983, 0.7031, 0.5082, 0.7721, 0.4627, 0.8425, 0.3752, 0.784, 0.4235, 0.9042, 0.3511, 0.8119, 0.3752, 0.784, 0.4627, 0.8425, 0.1995, 0.2601, 0.1787, 0.4931, 0.02014, 0.4648, 0.03978, 0.261, 0.9377, 0.5171, 0.9235, 0.6699, 0.8362, 0.6445, 0.8373, 0.5184, 0.5116, 0.02946, 0.4363, 0.1197, 0.4206, 0.09682, 0.4804, 0.02014, 0.5307, 0.246, 0.3825, 0.3239, 0.3262, 0.1668, 0.4363, 0.1197, 0.1995, 0.2601, 0.1775, 0.0278, 0.2651, 0.02014, 0.2859, 0.2585, 0.5082, 0.7721, 0.6195, 0.8396, 0.5527, 0.8968, 0.4627, 0.8425, 0.8373, 0.5184, 0.8362, 0.6445, 0.8001, 0.6504, 0.7614, 0.5189, 0.7614, 0.5189, 0.8001, 0.6504, 0.7675, 0.6643, 0.6746, 0.5195, 0.8347, 0.3925, 0.8373, 0.5184, 0.7614, 0.5189, 0.7985, 0.387, 0.7985, 0.387, 0.7614, 0.5189, 0.6746, 0.5195, 0.7658, 0.3735, 0.3239, 0.8298, 0.3871, 0.9615, 0.3815, 0.9747, 0.3152, 0.8339, 0.3871, 0.9615, 0.5332, 0.9627, 0.5331, 0.9747, 0.3815, 0.9747, 0.4235, 0.9042, 0.5378, 0.9304, 0.5332, 0.9627, 0.3871, 0.9615, 0.3511, 0.8119, 0.4235, 0.9042, 0.3871, 0.9615, 0.3239, 0.8298, 0.8211, 0.8401, 0.6598, 0.8148, 0.6762, 0.7102, 0.8209, 0.7328, 0.9799, 0.8148, 0.8211, 0.8401, 0.8209, 0.7328, 0.9632, 0.7102, 0.7658, 0.3735, 0.6746, 0.5195, 0.6598, 0.5171, 0.7549, 0.3667, 0.6746, 0.5195, 0.7675, 0.6643, 0.7589, 0.6699, 0.6598, 0.5171, 0.118, 0.6522, 0.02014, 0.635, 0.03128, 0.5854, 0.1168, 0.6095, 0.4363, 0.1197, 0.3262, 0.1668, 0.3262, 0.1205, 0.4206, 0.09682, 0.1168, 0.6095, 0.03128, 0.5854, 0.06245, 0.5403, 0.1111, 0.5482, 0.2131, 0.6349, 0.118, 0.6522, 0.1168, 0.6095, 0.205, 0.5905, 0.1614, 0.6925, 0.1614, 0.7463, 0.05864, 0.7419, 0.05433, 0.7081, 0.205, 0.5905, 0.1168, 0.6095, 0.1111, 0.5482, 0.1685, 0.5403, 0.05433, 0.7081, 0.05864, 0.7419, 0.05174, 0.7687, 0.02014, 0.7392, 0.1614, 0.7463, 0.1557, 0.7921, 0.05174, 0.7687, 0.05864, 0.7419, 0.3906, 0.4339, 0.6195, 0.3642, 0.6195, 0.6628, 0.3262, 0.6628, 0.1787, 0.4931, 0.1995, 0.2601, 0.2859, 0.2585, 0.271, 0.5])
me_cube.materials.append(mat_material)
me_cube.use_remesh_preserve_volume = False
me_cube.use_remesh_preserve_attributes = False
me_cube.use_mirror_vertex_groups = False
me_cube.update()

# ---- objects
ob_engineback03 = bpy.data.objects.new('EngineBack03', me_cube_005)
ob_engineback02 = bpy.data.objects.new('EngineBack02', me_cube_004)
ob_engineback01 = bpy.data.objects.new('EngineBack01', me_cube_001)
ob_enginebody03 = bpy.data.objects.new('EngineBody03', me_cylinder_002)
ob_enginebody02 = bpy.data.objects.new('EngineBody02', me_cylinder_001)
ob_enginebody01 = bpy.data.objects.new('EngineBody01', me_cylinder)
ob_enginetip03 = bpy.data.objects.new('EngineTip03', me_cube_003)
ob_enginetip02 = bpy.data.objects.new('EngineTip02', me_cube_002)
ob_enginetip01 = bpy.data.objects.new('EngineTip01', me_cube)
ob_lamp = bpy.data.objects.new('Lamp', light_lamp)
ob_camera = bpy.data.objects.new('Camera', cam_camera)

# ---- transforms, parenting, visibility, modifiers, constraints
ob_engineback03.location = (0.0, 1.836, 0.0)
ob_engineback03.scale = (0.4757, 0.4757, 0.4757)
ob_engineback03.lineart.crease_threshold = 0.0
_m = ob_engineback03.modifiers.new('Mirror', 'MIRROR')
_m.use_axis = (True, False, True)
_m.use_clip = True
ob_engineback02.location = (0.0, 1.836, 0.0)
ob_engineback02.scale = (0.4757, 0.4757, 0.4757)
ob_engineback02.lineart.crease_threshold = 0.0
_m = ob_engineback02.modifiers.new('Mirror', 'MIRROR')
_m.use_axis = (True, False, True)
_m.use_clip = True
_m.merge_threshold = 0.0
_m = ob_engineback02.modifiers.new('Bevel', 'BEVEL')
_m.width = 1.95
_m.width_pct = 1.95
_m.limit_method = 'NONE'
_m.offset_type = 'PERCENT'
_m.spread = 0.0
ob_engineback01.location = (0.0, 1.836, 0.0)
ob_engineback01.lineart.crease_threshold = 0.0
_m = ob_engineback01.modifiers.new('Mirror', 'MIRROR')
_m.use_axis = (True, False, True)
_m.use_clip = True
_m = ob_engineback01.modifiers.new('Bevel', 'BEVEL')
_m.width = 1.56
_m.width_pct = 1.56
_m.segments = 2
_m.limit_method = 'NONE'
_m.offset_type = 'PERCENT'
_m.spread = 0.0
ob_enginebody03.location = (0.0, 0.0, 0.0)
ob_enginebody03.lineart.crease_threshold = 0.0
_m = ob_enginebody03.modifiers.new('Mirror', 'MIRROR')
_m.use_axis = (True, False, True)
_m.use_clip = True
_m = ob_enginebody03.modifiers.new('Bevel', 'BEVEL')
_m.width = 1.0
_m.width_pct = 1.0
_m.segments = 2
_m.limit_method = 'NONE'
_m.offset_type = 'PERCENT'
_m.spread = 0.0
ob_enginebody02.location = (0.0, 0.0, 0.0)
ob_enginebody02.lineart.crease_threshold = 0.0
_m = ob_enginebody02.modifiers.new('Mirror', 'MIRROR')
_m.use_axis = (True, False, True)
_m.use_clip = True
_m = ob_enginebody02.modifiers.new('Bevel', 'BEVEL')
_m.width = 1.59
_m.width_pct = 1.59
_m.limit_method = 'NONE'
_m.offset_type = 'PERCENT'
_m.spread = 0.0
ob_enginebody01.location = (0.0, 0.0, 0.0)
ob_enginebody01.lineart.crease_threshold = 0.0
_m = ob_enginebody01.modifiers.new('Mirror', 'MIRROR')
_m.use_axis = (True, False, True)
_m.use_clip = True
_m = ob_enginebody01.modifiers.new('Bevel', 'BEVEL')
_m.width = 1.0
_m.width_pct = 1.0
_m.segments = 2
_m.limit_method = 'NONE'
_m.offset_type = 'PERCENT'
_m.spread = 0.0
ob_enginetip03.location = (0.0, -2.909, 0.0)
ob_enginetip03.lineart.crease_threshold = 0.0
_m = ob_enginetip03.modifiers.new('Mirror', 'MIRROR')
_m.use_axis = (True, False, True)
_m.use_clip = True
_m = ob_enginetip03.modifiers.new('Bevel', 'BEVEL')
_m.width = 4.0
_m.width_pct = 4.0
_m.limit_method = 'NONE'
_m.offset_type = 'PERCENT'
_m.spread = 0.0
ob_enginetip02.location = (0.0, -2.909, 0.0)
ob_enginetip02.lineart.crease_threshold = 0.0
_m = ob_enginetip02.modifiers.new('Mirror', 'MIRROR')
_m.use_axis = (True, False, True)
_m.use_clip = True
_m = ob_enginetip02.modifiers.new('Bevel', 'BEVEL')
_m.width = 4.0
_m.width_pct = 4.0
_m.segments = 2
_m.limit_method = 'NONE'
_m.offset_type = 'PERCENT'
_m.spread = 0.0
ob_enginetip01.location = (0.0, -2.909, 0.0)
ob_enginetip01.scale = (0.5655, 0.5655, 0.5655)
ob_enginetip01.lock_rotations_4d = False
ob_enginetip01.empty_display_type = 'ARROWS'
ob_enginetip01.lineart.crease_threshold = 0.0
_m = ob_enginetip01.modifiers.new('Mirror', 'MIRROR')
_m.use_axis = (True, False, True)
_m.use_clip = True
_m = ob_enginetip01.modifiers.new('Bevel', 'BEVEL')
_m.width = 4.0
_m.width_pct = 4.0
_m.segments = 2
_m.limit_method = 'NONE'
_m.offset_type = 'PERCENT'
_m.spread = 0.0
ob_lamp.location = (4.076, 1.005, 5.904)
ob_lamp.rotation_euler = (0.6503, 0.05522, 1.866)
ob_lamp.lock_rotations_4d = False
ob_lamp.empty_display_type = 'ARROWS'
ob_lamp.color = (0.0, 0.0, 0.0, 0.0)
ob_lamp.lineart.crease_threshold = 0.0
ob_camera.location = (7.481, -6.508, 5.344)
ob_camera.rotation_euler = (1.109, 0.01082, 0.8149)
ob_camera.lock_rotations_4d = False
ob_camera.empty_display_type = 'ARROWS'
ob_camera.color = (0.0, 0.0, 0.0, 0.0)
ob_camera.display_type = 'WIRE'
ob_camera.lineart.crease_threshold = 0.0

# ---- collection membership
col_collection_1.objects.link(ob_engineback03)
col_collection_1.objects.link(ob_engineback02)
col_collection_1.objects.link(ob_engineback01)
col_collection_1.objects.link(ob_enginebody03)
col_collection_1.objects.link(ob_enginebody02)
col_collection_1.objects.link(ob_enginebody01)
col_collection_1.objects.link(ob_enginetip03)
col_collection_1.objects.link(ob_enginetip02)
col_collection_1.objects.link(ob_enginetip01)
col_collection_1.objects.link(ob_lamp)
col_collection_1.objects.link(ob_camera)

# ---- scene / render settings (as saved in the file)
scene.camera = ob_camera
scene.frame_start = 1; scene.frame_end = 250; scene.frame_set(1)
scene.render.engine = 'CYCLES'
scene.render.resolution_percentage = 50
scene.render.dither_intensity = 0.0
scene.cycles.use_denoising = False
scene.cycles.samples = 10
scene.cycles.sampling_pattern = 'TABULATED_SOBOL'
scene.cycles.light_sampling_threshold = 0.0
scene.cycles.use_adaptive_sampling = False
scene.cycles.use_light_tree = False
scene.cycles.blur_glossy = 0.0
scene.cycles.pixel_filter_type = 'GAUSSIAN'
scene.cycles.sample_clamp_indirect = 0.0
scene.view_settings.view_transform = 'Standard'
bpy.context.view_layer.update()
